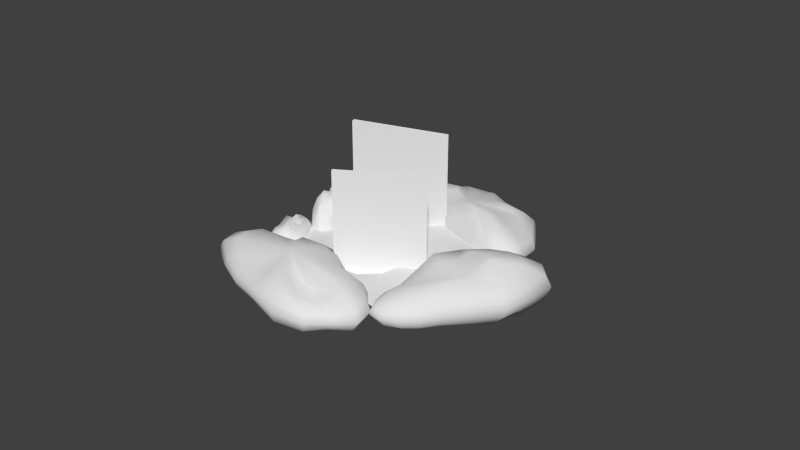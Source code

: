 # Source: spring1.blend  (saved by Blender 2.70.0; exported with 4.5.12 LTS)
import bpy
from mathutils import Matrix  # noqa: F401  (used for matrix-valued properties, if any)

bpy.ops.wm.read_factory_settings(use_empty=True)
scene = bpy.context.scene
scene.name = 'Scene'

# ---- collections
col_collection_1 = bpy.data.collections.new('Collection 1'); scene.collection.children.link(col_collection_1)

# ---- materials (node trees are filled in below, after node groups)
mat_material_003 = bpy.data.materials.new('Material.003')
mat_material_003.alpha_threshold = 0.0
mat_material_003.use_transparent_shadow = False
mat_material_003.roughness = 0.5
mat_material_003.specular_intensity = 0.0
mat_material_003.line_color = (0.0, 0.0, 0.0, 1.0)
mat_stone = bpy.data.materials.new('stone')
mat_stone.alpha_threshold = 0.0
mat_stone.use_transparent_shadow = False
mat_stone.roughness = 0.5
mat_stone.specular_intensity = 0.0
mat_stone.line_color = (0.0, 0.0, 0.0, 1.0)
mat_water = bpy.data.materials.new('water')
mat_water.alpha_threshold = 0.0
mat_water.use_transparent_shadow = False
mat_water.roughness = 0.5
mat_water.specular_intensity = 0.6
mat_water.line_color = (0.0, 0.0, 0.0, 1.0)
mat_material_001 = bpy.data.materials.new('Material.001')
mat_material_001.alpha_threshold = 0.0
mat_material_001.use_transparent_shadow = False
mat_material_001.roughness = 0.5
mat_material_001.specular_intensity = 0.0
mat_material_001.line_color = (0.0, 0.0, 0.0, 1.0)

# ---- material node trees

# ---- world
world_world = bpy.data.worlds.new('World'); scene.world = world_world
world_world.color = (0.05088, 0.05088, 0.05088)
world_world.use_sun_shadow = False
world_world.sun_shadow_jitter_overblur = 0.0
world_world.cycles.sampling_method = 'MANUAL'
world_world.cycles.sample_map_resolution = 256

# ---- meshes
me_plane_003 = bpy.data.meshes.new('Plane.003')
me_plane_003.from_pydata([(0.6981, -0.9212, -0.6955), (-0.6112, -0.8649, -0.8233), (0.5981, -0.8649, 0.8355), (-0.841, -0.8649, 0.6738), (0.8098, -0.8649, 0.2164), (-0.08658, -0.8649, -0.6955), (-0.8834, -0.8649, -0.01087), (-0.08658, -0.8649, 0.9412), (-0.08658, -0.8649, -0.01087), (0.7312, -0.726, 0.7596), (0.7334, -0.6754, 0.8572), (0.7349, -0.7737, 0.9224), (0.7354, -0.8896, 0.9453), (0.7349, -1.006, 0.9224), (0.7334, -1.104, 0.8572), (0.7312, -1.169, 0.7596), (0.6719, -0.726, 0.772), (0.6237, -0.6754, 0.8801), (0.5715, -0.7737, 0.9303), (0.5602, -0.8896, 0.9556), (0.5916, -1.006, 0.9523), (0.6237, -1.104, 0.8801), (0.6719, -1.169, 0.772), (0.6211, -0.726, 0.765), (0.53, -0.6754, 0.8671), (0.4691, -0.7737, 0.9353), (0.4478, -0.8896, 0.9593), (0.4691, -1.006, 0.9353), (0.53, -1.104, 0.8671), (0.6211, -1.169, 0.765), (0.7286, -1.182, 0.6445), (0.5868, -0.726, 0.7396), (0.4665, -0.7473, 0.8202), (0.3862, -0.7737, 0.8741), (0.358, -0.8896, 0.893), (0.3862, -1.006, 0.8741), (0.4665, -1.104, 0.8202), (0.5868, -1.169, 0.7396), (0.6306, -0.7121, 0.6796), (0.5475, -0.7538, 0.7093), (0.4919, -0.8161, 0.7291), (0.4724, -0.8896, 0.7361), (0.4919, -0.9631, 0.7291), (0.5475, -1.025, 0.7093), (0.6306, -1.067, 0.6796), (0.6374, -0.7121, 0.649), (0.5601, -0.7538, 0.6527), (0.5084, -0.8161, 0.6552), (0.4903, -0.8896, 0.6561), (0.5084, -0.9631, 0.6552), (0.5601, -1.025, 0.6527), (0.6374, -1.067, 0.649), (0.7286, -0.6975, 0.6445), (0.6581, -0.7121, 0.6177), (0.5984, -0.7538, 0.5949), (0.5585, -0.8161, 0.5797), (0.5444, -0.8896, 0.5744), (0.5585, -0.9631, 0.5797), (0.5984, -1.025, 0.5949), (0.6581, -1.067, 0.6177), (0.6671, -0.6098, 0.5593), (0.6149, -0.6754, 0.4871), (0.58, -0.7737, 0.4389), (0.5677, -0.8896, 0.4219), (0.58, -1.006, 0.4389), (0.6149, -1.104, 0.4871), (0.6671, -1.169, 0.5593), (0.726, -0.6098, 0.5294), (0.7238, -0.6754, 0.4319), (0.7223, -0.7737, 0.3667), (0.7218, -0.8896, 0.3438), (0.7223, -1.006, 0.3667), (0.7238, -1.104, 0.4319), (0.726, -1.169, 0.5294), (0.7854, -0.6784, 0.5171), (0.8335, -0.7441, 0.409), (0.8657, -0.7737, 0.3368), (0.8769, -0.8896, 0.3114), (0.8657, -1.006, 0.3368), (0.8335, -1.104, 0.409), (0.7854, -1.169, 0.5171), (0.8361, -0.6784, 0.5241), (0.9272, -0.7441, 0.422), (0.9881, -0.7737, 0.3538), (1.009, -0.8896, 0.3298), (0.9881, -1.006, 0.3538), (0.9272, -1.104, 0.422), (0.8361, -1.169, 0.5241), (0.8705, -0.6784, 0.5494), (0.9907, -0.6754, 0.4688), (1.016, -0.7737, 0.44), (1.045, -0.8896, 0.421), (1.023, -1.006, 0.4369), (0.9907, -1.104, 0.4688), (0.8705, -1.169, 0.5495), (0.8267, -0.7121, 0.6095), (0.9098, -0.7538, 0.5798), (0.9653, -0.8161, 0.56), (0.9848, -0.8896, 0.553), (0.9653, -0.9631, 0.56), (0.9098, -1.025, 0.5798), (0.8267, -1.142, 0.6095), (0.8198, -0.7121, 0.6401), (0.8971, -0.7538, 0.6363), (0.9488, -0.8161, 0.6338), (0.9669, -0.8896, 0.6329), (0.9488, -0.9631, 0.6338), (0.8971, -1.025, 0.6363), (0.8198, -1.142, 0.6401), (0.7991, -0.7121, 0.6714), (0.8589, -0.7538, 0.6941), (0.8988, -0.8161, 0.7093), (0.9128, -0.8896, 0.7146), (0.8988, -0.9631, 0.7093), (0.8589, -1.025, 0.6941), (0.7991, -1.142, 0.6714), (0.7902, -0.726, 0.7297), (0.8424, -0.6754, 0.8019), (0.8773, -0.7737, 0.8502), (0.8895, -0.8896, 0.8671), (0.8773, -1.006, 0.8502), (0.8424, -1.104, 0.8019), (0.7902, -1.169, 0.7297), (-0.5325, -0.7036, 0.7537), (-0.7317, -0.7471, 0.6644), (-0.8648, -0.8122, 0.6048), (-0.9115, -0.889, 0.5838), (-0.8648, -0.9658, 0.6048), (-0.7317, -1.031, 0.6644), (-0.538, -1.098, 0.7166), (-0.5436, -0.6568, 0.6794), (-0.7522, -0.7113, 0.5271), (-0.8915, -0.7928, 0.4254), (-0.9405, -0.889, 0.3897), (-0.8915, -0.9852, 0.4254), (-0.7522, -1.067, 0.5271), (-0.4578, -0.6568, 0.6591), (-0.5937, -0.7113, 0.4895), (-0.6845, -0.7928, 0.3762), (-0.7164, -0.889, 0.3365), (-0.6845, -0.9852, 0.3762), (-0.5937, -1.067, 0.4895), (-0.421, -1.094, 0.6267), (-0.2218, -1.089, 0.8396), (-0.3477, -0.6568, 0.6692), (-0.4392, -0.7113, 0.5892), (-0.4676, -0.7928, 0.4817), (-0.4776, -0.889, 0.4439), (-0.4676, -0.9852, 0.4817), (-0.2094, -0.6568, 0.6743), (-0.1872, -0.7113, 0.6045), (-0.1724, -0.7928, 0.5579), (-0.1672, -0.889, 0.5415), (-0.1724, -0.9852, 0.5579), (-0.1983, -1.094, 0.6394), (-0.08689, -0.7247, 0.7504), (0.004313, -0.7637, 0.7215), (0.06525, -0.8221, 0.7021), (0.08665, -0.891, 0.6953), (0.06525, -0.96, 0.7021), (0.004313, -1.018, 0.7215), (-0.08689, -1.057, 0.7504), (-0.218, -0.6572, 0.7452), (-0.04159, -0.6568, 0.8456), (0.1754, -0.7113, 0.8343), (0.3204, -0.7928, 0.8267), (0.3713, -0.889, 0.824), (0.3204, -0.9852, 0.8267), (0.1754, -1.067, 0.8343), (-0.03463, -1.106, 0.9111), (0.0002686, -0.6568, 0.9232), (0.2527, -0.7113, 0.9776), (0.4214, -0.7928, 1.014), (0.4807, -0.889, 1.027), (0.4214, -0.9852, 1.014), (0.2527, -1.067, 0.9776), (-0.06257, -0.7036, 0.9644), (0.1366, -0.7471, 1.054), (0.2697, -0.8122, 1.113), (0.3165, -0.889, 1.134), (0.2697, -0.9658, 1.113), (0.1366, -1.031, 1.054), (-0.1178, -0.7101, 1.019), (0.04291, -0.7521, 1.137), (0.1503, -0.8149, 1.215), (0.188, -0.889, 1.242), (0.1503, -0.9631, 1.215), (0.04291, -1.026, 1.137), (-0.1178, -1.068, 1.019), (-0.209, -0.7262, 1.052), (-0.1138, -0.7644, 1.171), (-0.05012, -0.8216, 1.251), (-0.02777, -0.889, 1.279), (-0.05012, -0.9564, 1.251), (-0.1138, -1.014, 1.171), (-0.2252, -1.063, 1.043), (-0.2413, -0.7074, 1.034), (-0.2077, -0.7504, 1.161), (-0.1853, -0.8149, 1.246), (-0.1774, -0.8909, 1.276), (-0.1853, -0.9669, 1.246), (-0.2077, -1.031, 1.161), (-0.3315, -0.7127, 0.98), (-0.3757, -0.7546, 1.078), (-0.4052, -0.8174, 1.144), (-0.4155, -0.8915, 1.167), (-0.4052, -0.9656, 1.144), (-0.3757, -1.028, 1.078), (-0.3752, -1.07, 1.031), (-0.4943, -0.7083, 0.9572), (-0.6117, -0.7513, 1.017), (-0.6901, -0.8158, 1.057), (-0.7176, -0.8918, 1.071), (-0.6901, -0.9679, 1.057), (-0.6117, -1.032, 1.017), (-0.4975, -1.064, 0.9394), (-0.5008, -0.7262, 0.9217), (-0.6529, -0.7644, 0.9296), (-0.7545, -0.8216, 0.9349), (-0.7902, -0.889, 0.9368), (-0.7545, -0.9564, 0.9349), (-0.6529, -1.014, 0.9296), (-0.5367, -0.7101, 0.8314), (-0.7312, -0.7521, 0.7895), (-0.8611, -0.8149, 0.7615), (-0.9068, -0.889, 0.7517), (-0.8611, -0.9631, 0.7615), (-0.7312, -1.026, 0.7895), (-0.5367, -1.068, 0.8314), (-0.9833, -0.6098, -0.003431), (-1.113, -0.6754, 0.2374), (-1.199, -0.7737, 0.3983), (-1.23, -0.8896, 0.4548), (-1.199, -1.006, 0.3983), (-1.113, -1.104, 0.2374), (-0.9833, -1.169, -0.003431), (-1.027, -0.6098, -0.05504), (-1.194, -0.6754, 0.142), (-1.306, -0.7737, 0.2737), (-1.345, -0.8896, 0.3199), (-1.306, -1.006, 0.2737), (-1.194, -1.104, 0.142), (-1.027, -1.169, -0.05504), (-1.083, -0.7067, -0.1407), (-1.2, -0.7496, -0.06013), (-1.278, -0.8138, -0.00628), (-1.306, -0.8896, 0.01263), (-1.278, -0.9654, -0.00628), (-1.2, -1.03, -0.06013), (-1.083, -1.073, -0.1407), (-0.9454, -1.117, -0.2358), (-1.072, -0.7067, -0.212), (-1.179, -0.7496, -0.1919), (-1.25, -0.8138, -0.1785), (-1.275, -0.8896, -0.1738), (-1.25, -0.9654, -0.1785), (-1.179, -1.03, -0.1919), (-1.072, -1.073, -0.212), (-0.9761, -0.6962, -0.3658), (-0.9074, -0.7756, -0.5299), (-0.9521, -0.829, -0.554), (-0.9679, -0.8919, -0.5624), (-0.9521, -0.9549, -0.554), (-0.9074, -1.008, -0.5299), (-0.8403, -1.044, -0.4938), (-0.8026, -0.74, -0.5496), (-0.8376, -0.7756, -0.6329), (-0.861, -0.829, -0.6886), (-0.8692, -0.8919, -0.7082), (-0.861, -0.9549, -0.6886), (-0.8376, -1.008, -0.6329), (-0.8026, -1.044, -0.5496), (-0.9454, -0.6916, -0.2358), (-0.7585, -0.74, -0.5904), (-0.7562, -0.7756, -0.7083), (-0.7546, -0.829, -0.7871), (-0.754, -0.8919, -0.8148), (-0.7546, -0.9549, -0.7871), (-0.7562, -1.008, -0.7083), (-0.7585, -1.044, -0.5904), (-0.7149, -0.74, -0.61), (-0.6755, -0.7756, -0.7446), (-0.6492, -0.829, -0.8345), (-0.64, -0.8919, -0.8661), (-0.6492, -0.9549, -0.8345), (-0.6755, -1.008, -0.7446), (-0.7149, -1.044, -0.61), (-0.6783, -0.74, -0.6055), (-0.608, -0.7756, -0.7362), (-0.5609, -0.829, -0.8236), (-0.5195, -0.8919, -0.8542), (-0.5609, -0.9549, -0.8236), (-0.608, -1.008, -0.7362), (-0.6783, -1.044, -0.6055), (-0.6544, -0.74, -0.5775), (-0.5637, -0.7756, -0.6844), (-0.5032, -0.829, -0.7559), (-0.4819, -0.8919, -0.781), (-0.5032, -0.9549, -0.7559), (-0.5637, -1.008, -0.6844), (-0.6544, -1.044, -0.5775), (-0.6467, -0.74, -0.5302), (-0.5496, -0.7756, -0.5972), (-0.4847, -0.829, -0.6419), (-0.4619, -0.8919, -0.6576), (-0.4847, -0.9549, -0.6419), (-0.5496, -1.008, -0.5972), (-0.6467, -1.044, -0.5302), (-0.6565, -0.74, -0.471), (-0.5676, -0.7756, -0.4877), (-0.5083, -0.829, -0.4988), (-0.4874, -0.8919, -0.5028), (-0.5083, -0.9549, -0.4988), (-0.5676, -1.008, -0.4877), (-0.6565, -1.044, -0.471), (-0.6849, -0.6817, -0.2091), (-0.5614, -0.6754, -0.1427), (-0.4789, -0.7737, -0.0983), (-0.45, -0.8896, -0.08271), (-0.4789, -1.006, -0.0983), (-0.5614, -1.104, -0.1427), (-0.6849, -1.169, -0.2091), (-0.7544, -0.6817, -0.1064), (-0.69, -0.6754, 0.04714), (-0.6469, -0.7737, 0.1497), (-0.6318, -0.8896, 0.1857), (-0.6469, -1.006, 0.1497), (-0.69, -1.104, 0.04714), (-0.7544, -1.169, -0.1064), (-0.8356, -0.6098, -0.03122), (-0.8399, -0.6754, 0.186), (-0.8428, -0.7737, 0.3312), (-0.8438, -0.8896, 0.3821), (-0.8428, -1.006, 0.3312), (-0.8399, -1.104, 0.186), (-0.8356, -1.169, -0.03122), (-0.916, -0.6098, 0.004933), (-0.9884, -0.6754, 0.2528), (-1.037, -0.7737, 0.4184), (-1.054, -0.8896, 0.4766), (-1.037, -1.006, 0.4184), (-0.9884, -1.104, 0.2528), (-0.916, -1.169, 0.004933), (0.5913, -0.7005, -0.8027), (0.8602, -0.7113, -0.7535), (1.04, -0.7928, -0.7206), (1.103, -0.889, -0.7091), (1.04, -0.9852, -0.7206), (0.8602, -1.067, -0.7535), (0.5913, -1.121, -0.8027), (0.5557, -0.6568, -0.7448), (0.7946, -0.7113, -0.6466), (0.9542, -0.7928, -0.581), (1.01, -0.889, -0.5579), (0.9542, -0.9852, -0.581), (0.7946, -1.067, -0.6466), (0.5557, -1.121, -0.7448), (0.4773, -0.6568, -0.7047), (0.6496, -0.8505, -0.644), (0.7648, -0.9321, -0.5556), (0.8053, -1.028, -0.5246), (0.7648, -0.9852, -0.484), (0.6496, -1.067, -0.5724), (0.4773, -1.121, -0.7046), (0.2677, -1.101, -0.8899), (0.3679, -0.6568, -0.6882), (0.4475, -0.7113, -0.542), (0.5007, -0.7928, -0.4443), (0.5194, -0.889, -0.41), (0.5007, -0.9852, -0.4443), (0.4475, -1.067, -0.542), (0.3679, -1.121, -0.6882), (0.2442, -0.6568, -0.698), (0.219, -0.7113, -0.5273), (0.2021, -0.7928, -0.4352), (0.1962, -0.889, -0.4357), (0.2021, -0.9852, -0.468), (0.219, -1.067, -0.5601), (0.2442, -1.121, -0.698), (0.1251, -0.6568, -0.7326), (-0.001165, -0.7113, -0.6919), (-0.08551, -0.7928, -0.6194), (-0.1151, -0.889, -0.587), (-0.08551, -0.9852, -0.5515), (-0.001165, -1.067, -0.6241), (0.1251, -1.121, -0.7326), (0.274, -0.6377, -0.8607), (0.02858, -0.6568, -0.7867), (-0.1794, -0.7113, -0.724), (-0.3184, -0.7928, -0.6821), (-0.3673, -0.889, -0.6674), (-0.3184, -0.9852, -0.6821), (-0.1794, -1.067, -0.724), (0.02858, -1.121, -0.7867), (-0.03054, -0.6568, -0.8521), (-0.2887, -0.7113, -0.8447), (-0.4612, -0.7928, -0.8399), (-0.5218, -0.889, -0.8381), (-0.4612, -0.9852, -0.8399), (-0.2887, -1.067, -0.8447), (-0.03054, -1.121, -0.8521), (-0.04331, -0.6568, -0.9187), (-0.3123, -0.7113, -0.9679), (-0.492, -0.7928, -1.001), (-0.5551, -0.889, -1.012), (-0.492, -0.9852, -1.001), (-0.3123, -1.067, -0.9679), (-0.04331, -1.121, -0.9187), (-0.04693, -0.7744, -1.0), (-0.2289, -0.8159, -1.075), (-0.3505, -0.822, -1.125), (-0.3932, -0.8953, -1.142), (-0.3505, -0.9686, -1.125), (-0.2289, -1.031, -1.075), (-0.04693, -1.072, -1.0), (0.07066, -0.7303, -1.017), (-0.1017, -0.7848, -1.149), (-0.2169, -0.7928, -1.237), (-0.2573, -0.889, -1.268), (-0.2169, -0.9852, -1.237), (-0.1017, -1.067, -1.149), (0.07066, -1.121, -1.017), (0.18, -0.6568, -1.033), (0.1004, -0.7113, -1.179), (0.0472, -0.7928, -1.277), (0.02851, -0.889, -1.311), (0.0472, -0.9852, -1.277), (0.1004, -1.067, -1.179), (0.18, -1.121, -1.033), (0.3241, -0.7754, -1.081), (0.3372, -0.8037, -1.152), (0.3459, -0.8459, -1.2), (0.349, -0.8958, -1.217), (0.3459, -0.9457, -1.2), (0.3372, -0.9879, -1.152), (0.3241, -1.016, -1.081), (0.4704, -0.765, -1.026), (0.543, -0.7963, -1.088), (0.5916, -0.8432, -1.13), (0.6086, -0.8986, -1.145), (0.5916, -0.9539, -1.13), (0.543, -1.001, -1.088), (0.4704, -1.032, -1.026), (0.5705, -0.7423, -0.9501), (0.711, -0.7791, -0.9925), (0.805, -0.8342, -1.021), (0.8379, -0.8992, -1.031), (0.805, -0.9642, -1.021), (0.711, -1.019, -0.9925), (0.5705, -1.056, -0.9501), (0.5785, -0.7005, -0.8693), (0.8366, -0.7113, -0.8767), (1.009, -0.7928, -0.8815), (1.07, -0.889, -0.8833), (1.009, -0.9852, -0.8815), (0.8366, -1.067, -0.8767), (0.5785, -1.121, -0.8693), (0.7854, -0.726, 0.09856), (0.8349, -0.6936, 0.1122), (0.8679, -0.7737, 0.1213), (0.8795, -0.8896, 0.1244), (0.8679, -1.006, 0.1213), (0.8349, -1.104, 0.1122), (0.7182, -1.199, 0.09524), (0.781, -0.7151, 0.1356), (0.8267, -0.6936, 0.1806), (0.8425, -0.7355, 0.2192), (0.8532, -0.8896, 0.2298), (0.8572, -1.006, 0.2107), (0.8267, -1.104, 0.1806), (0.7683, -0.7151, 0.1646), (0.8033, -0.6936, 0.2341), (0.8266, -0.7355, 0.2806), (0.8348, -0.8896, 0.2969), (0.8266, -1.006, 0.2806), (0.8033, -1.104, 0.2341), (0.7494, -0.7151, 0.181), (0.7683, -0.7242, 0.2646), (0.7809, -0.7355, 0.3204), (0.7853, -0.8896, 0.34), (0.7809, -1.006, 0.3204), (0.7683, -1.104, 0.2646), (0.727, -0.6477, 0.1662), (0.727, -0.6711, 0.2371), (0.727, -0.7887, 0.2845), (0.727, -0.8857, 0.3011), (0.727, -0.9827, 0.2845), (0.727, -1.065, 0.2371), (0.7084, -0.6477, 0.1547), (0.6925, -0.6711, 0.2158), (0.6819, -0.7887, 0.2567), (0.6782, -0.8857, 0.2711), (0.6819, -0.9827, 0.2567), (0.6925, -1.065, 0.2158), (0.7182, -0.629, 0.09523), (0.6925, -0.6477, 0.1322), (0.6633, -0.6711, 0.1743), (0.6437, -0.7887, 0.2024), (0.6368, -0.8857, 0.2123), (0.6437, -0.9827, 0.2024), (0.6633, -1.065, 0.1743), (0.6732, -0.6656, 0.106), (0.6274, -0.6936, 0.1258), (0.5969, -0.7737, 0.1391), (0.5862, -0.8896, 0.1438), (0.5969, -1.006, 0.1391), (0.6274, -1.104, 0.1258), (0.6687, -0.6656, 0.06647), (0.6193, -0.6936, 0.05286), (0.5862, -0.7737, 0.04378), (0.5746, -0.8896, 0.04058), (0.5862, -1.006, 0.04378), (0.6193, -1.104, 0.05286), (0.6732, -0.6949, 0.02942), (0.6275, -0.7441, -0.01559), (0.597, -0.7737, -0.04566), (0.5862, -0.8896, -0.05622), (0.597, -1.006, -0.04566), (0.6275, -1.104, -0.01559), (0.6858, -0.6949, 0.0004595), (0.6509, -0.7441, -0.0691), (0.6275, -0.7737, -0.1156), (0.6193, -0.8896, -0.1319), (0.6275, -1.006, -0.1156), (0.6509, -1.104, -0.0691), (0.7048, -0.6784, -0.01601), (0.6859, -0.6754, -0.09954), (0.676, -0.7737, -0.1191), (0.6715, -0.8896, -0.1387), (0.6756, -1.006, -0.1235), (0.6859, -1.142, -0.09954), (0.7271, -0.6515, -0.001152), (0.7271, -0.7065, -0.07208), (0.7271, -0.7887, -0.1195), (0.7272, -0.8857, -0.1361), (0.7271, -0.9827, -0.1195), (0.7271, -1.065, -0.07208), (0.7458, -0.6515, 0.01035), (0.7616, -0.7065, -0.05082), (0.7722, -0.7887, -0.09169), (0.776, -0.8857, -0.106), (0.7722, -0.9827, -0.09169), (0.7616, -1.065, -0.05082), (0.7588, -0.6057, 0.03685), (0.7933, -0.6703, -0.01264), (0.8162, -0.7669, -0.04571), (0.8243, -0.8809, -0.05733), (0.8162, -0.9949, -0.04571), (0.7933, -1.092, -0.01264), (0.781, -0.726, 0.05907), (0.8267, -0.6936, 0.0392), (0.8572, -0.7737, 0.02592), (0.868, -0.8896, 0.02126), (0.8572, -1.006, 0.02592), (0.8267, -1.104, 0.0392), (0.7943, -0.8417, -0.2288), (0.766, -0.8197, -0.1716), (0.7471, -0.8742, -0.1333), (0.7405, -0.9532, -0.1199), (0.7471, -1.032, -0.1333), (0.766, -1.099, -0.1716), (0.8232, -1.164, -0.3176), (0.7731, -0.8343, -0.2619), (0.7269, -0.8197, -0.2328), (0.6966, -0.8482, -0.2395), (0.6858, -0.9533, -0.2326), (0.696, -1.032, -0.2133), (0.7269, -1.099, -0.2328), (0.7602, -0.8343, -0.3003), (0.7031, -0.8197, -0.3037), (0.6649, -0.8482, -0.3059), (0.6515, -0.9533, -0.3067), (0.6649, -1.032, -0.3059), (0.7031, -1.099, -0.3037), (0.7576, -0.8343, -0.3381), (0.6982, -0.8405, -0.3734), (0.6586, -0.8482, -0.3971), (0.6447, -0.9533, -0.4054), (0.6586, -1.032, -0.3971), (0.6982, -1.099, -0.3734), (0.7757, -0.7884, -0.3575), (0.7318, -0.8043, -0.4094), (0.7024, -0.8845, -0.4441), (0.6921, -0.9506, -0.4562), (0.7024, -1.017, -0.4441), (0.7318, -1.073, -0.4094), (0.7903, -0.7884, -0.3745), (0.7588, -0.8043, -0.4407), (0.7377, -0.8845, -0.485), (0.7303, -0.9506, -0.5006), (0.7377, -1.017, -0.485), (0.7588, -1.073, -0.4407), (0.8232, -0.7756, -0.3176), (0.8106, -0.7884, -0.3795), (0.7962, -0.8043, -0.4501), (0.7866, -0.8845, -0.4972), (0.7833, -0.9506, -0.5138), (0.7866, -1.017, -0.4972), (0.7962, -1.073, -0.4501), (0.8346, -0.8006, -0.3867), (0.8406, -0.8197, -0.4633), (0.8446, -0.8742, -0.5145), (0.846, -0.9533, -0.5325), (0.8446, -1.032, -0.5145), (0.8406, -1.099, -0.4633), (0.8609, -0.8006, -0.3638), (0.8891, -0.8197, -0.4211), (0.908, -0.8742, -0.4593), (0.9146, -0.9533, -0.4728), (0.908, -1.032, -0.4593), (0.8891, -1.099, -0.4211), (0.882, -0.8205, -0.3307), (0.9282, -0.8541, -0.3599), (0.9591, -0.8742, -0.3793), (0.9699, -0.9533, -0.3862), (0.9591, -1.032, -0.3793), (0.9282, -1.099, -0.3599), (0.8949, -0.8205, -0.2923), (0.952, -0.8541, -0.289), (0.9902, -0.8742, -0.2867), (1.004, -0.9533, -0.2859), (0.9902, -1.032, -0.2867), (0.952, -1.099, -0.289), (0.8975, -0.8093, -0.2546), (0.9569, -0.8073, -0.2192), (0.973, -0.8742, -0.2184), (0.9869, -0.9533, -0.21), (0.9758, -1.032, -0.2156), (0.9569, -1.125, -0.2192), (0.8794, -0.791, -0.2351), (0.9233, -0.8284, -0.1832), (0.9527, -0.8845, -0.1486), (0.963, -0.9506, -0.1364), (0.9527, -1.017, -0.1486), (0.9233, -1.073, -0.1832), (0.8648, -0.791, -0.2182), (0.8964, -0.8284, -0.1519), (0.9174, -0.8845, -0.1076), (0.9248, -0.9506, -0.09207), (0.9174, -1.017, -0.1076), (0.8964, -1.073, -0.1519), (0.8431, -0.7598, -0.2198), (0.86, -0.8038, -0.1369), (0.8713, -0.8696, -0.08146), (0.8753, -0.9473, -0.062), (0.8713, -1.025, -0.08146), (0.86, -1.091, -0.1369), (0.8205, -0.8417, -0.2059), (0.8145, -0.8197, -0.1293), (0.8105, -0.8742, -0.07814), (0.8091, -0.9532, -0.06017), (0.8105, -1.032, -0.07814), (0.8145, -1.099, -0.1293), (0.754, -0.8931, -0.2395), (-0.3489, -0.8649, -0.7594), (-0.8622, -0.8649, 0.3315), (0.2557, -0.8649, 0.8883), (0.7039, -0.8649, 0.526), (0.3058, -0.8931, -0.6955), (-0.7473, -0.8649, -0.4171), (-0.4638, -0.8649, 0.8075), (-0.08658, -0.8649, 0.4652), (-0.08658, -0.9824, -0.3532), (0.3616, -0.8649, 0.1028), (-0.485, -0.8649, -0.01087), (-0.4744, -0.8649, 0.3983), (0.3087, -0.9196, 0.4956), (0.3337, -0.8416, -0.2964), (-0.4169, -0.8649, -0.3852), (0.726, -0.9071, -0.4675), (-0.48, -0.8649, -0.7914), (-0.8516, -0.8649, 0.5026), (0.4269, -0.8649, 0.8619), (0.651, -0.8649, 0.6807), (0.5019, -0.9071, -0.6955), (-0.6792, -0.8649, -0.6202), (-0.6524, -0.8649, 0.7406), (-0.08658, -0.8649, 0.7032), (-0.08658, -0.8649, -0.5244), (0.5857, -0.8649, 0.1596), (-0.2858, -0.9615, -0.01087), (0.7819, -0.879, -0.01155), (-0.2177, -0.8649, -0.7275), (-0.8728, -0.8649, 0.1603), (0.08459, -0.8649, 0.9148), (0.7569, -0.8649, 0.3712), (0.1096, -0.879, -0.6955), (-0.8154, -0.8649, -0.214), (-0.2752, -0.8649, 0.8743), (-0.08658, -0.8649, 0.2271), (-0.08658, -0.8649, -0.182), (0.1375, -0.7899, 0.04596), (-0.6842, -0.8649, -0.01087), (-0.4691, -0.8649, 0.6029), (-0.4797, -0.8649, 0.1937), (-0.2805, -0.8649, 0.4317), (-0.6683, -0.8649, 0.3649), (0.2822, -0.8649, 0.6919), (0.3351, -0.8649, 0.2992), (0.5063, -0.8649, 0.5108), (0.1111, -0.9306, 0.4804), (0.3477, -0.9096, -0.09679), (0.3197, -0.886, -0.4959), (0.5438, -0.886, -0.268), (0.1236, -0.9895, -0.3248), (-0.451, -0.8649, -0.198), (-0.3829, -0.8649, -0.5723), (-0.2518, -0.8649, -0.3692), (-0.5821, -0.8649, -0.4011), (-0.6603, -0.8649, 0.5528), (0.09782, -0.8649, 0.6976), (0.1305, -0.8684, -0.1394), (-0.6332, -0.8649, -0.206), (-0.2778, -0.8649, 0.653), (-0.2831, -0.9615, 0.2104), (-0.6763, -0.8649, 0.177), (0.4666, -0.8649, 0.6863), (0.546, -0.8649, 0.3352), (0.1243, -0.7899, 0.2632), (0.5648, -0.8755, -0.05417), (0.5229, -0.8966, -0.4817), (0.1166, -0.8755, -0.5102), (-0.2688, -0.8649, -0.19), (-0.2347, -0.8649, -0.5483), (-0.5311, -0.8649, -0.5963), (0.6973, -0.9515, 0.3425), (-0.1166, -0.9515, 0.5853), (0.6973, -0.0504, 0.3425), (-0.1166, -0.0504, 0.5853), (-0.1093, -0.9515, 0.61), (0.7047, -0.9515, 0.3672), (-0.1093, -0.0504, 0.61), (0.7047, -0.0504, 0.3672), (-0.4561, -1.053, -0.09302), (0.1738, -1.053, -0.4705), (-0.4561, -0.06606, -0.09302), (0.1738, -0.06606, -0.4705), (0.1624, -1.053, -0.4895), (-0.4676, -1.053, -0.1121), (0.1624, -0.06606, -0.4895), (-0.4676, -0.06606, -0.1121)], [], [(709, 671, 3, 676), (710, 677, 7, 684), (711, 690, 8, 691), (712, 687, 6, 692), (15, 14, 21, 22), (14, 13, 20, 21), (13, 12, 19, 20), (12, 11, 18, 19), (11, 10, 17, 18), (10, 9, 16, 17), (22, 21, 28, 29), (21, 20, 27, 28), (20, 19, 26, 27), (19, 18, 25, 26), (18, 17, 24, 25), (17, 16, 23, 24), (29, 28, 36, 37), (28, 27, 35, 36), (27, 26, 34, 35), (26, 25, 33, 34), (25, 24, 32, 33), (24, 23, 31, 32), (37, 36, 43, 44), (36, 35, 42, 43), (35, 34, 41, 42), (34, 33, 40, 41), (33, 32, 39, 40), (32, 31, 38, 39), (44, 43, 50, 51), (43, 42, 49, 50), (42, 41, 48, 49), (41, 40, 47, 48), (40, 39, 46, 47), (39, 38, 45, 46), (51, 50, 58, 59), (50, 49, 57, 58), (49, 48, 56, 57), (48, 47, 55, 56), (47, 46, 54, 55), (46, 45, 53, 54), (59, 58, 65, 66), (58, 57, 64, 65), (57, 56, 63, 64), (56, 55, 62, 63), (55, 54, 61, 62), (54, 53, 60, 61), (66, 65, 72, 73), (65, 64, 71, 72), (64, 63, 70, 71), (63, 62, 69, 70), (62, 61, 68, 69), (61, 60, 67, 68), (73, 72, 79, 80), (72, 71, 78, 79), (71, 70, 77, 78), (70, 69, 76, 77), (69, 68, 75, 76), (68, 67, 74, 75), (80, 79, 86, 87), (79, 78, 85, 86), (78, 77, 84, 85), (77, 76, 83, 84), (76, 75, 82, 83), (75, 74, 81, 82), (87, 86, 93, 94), (86, 85, 92, 93), (85, 84, 91, 92), (84, 83, 90, 91), (83, 82, 89, 90), (82, 81, 88, 89), (94, 93, 100, 101), (93, 92, 99, 100), (92, 91, 98, 99), (91, 90, 97, 98), (90, 89, 96, 97), (89, 88, 95, 96), (101, 100, 107, 108), (100, 99, 106, 107), (99, 98, 105, 106), (98, 97, 104, 105), (97, 96, 103, 104), (96, 95, 102, 103), (108, 107, 114, 115), (107, 106, 113, 114), (106, 105, 112, 113), (105, 104, 111, 112), (104, 103, 110, 111), (103, 102, 109, 110), (115, 114, 121, 122), (114, 113, 120, 121), (113, 112, 119, 120), (112, 111, 118, 119), (111, 110, 117, 118), (110, 109, 116, 117), (30, 15, 22), (9, 52, 16), (30, 22, 29), (16, 52, 23), (30, 29, 37), (23, 52, 31), (30, 37, 44), (31, 52, 38), (30, 44, 51), (38, 52, 45), (30, 51, 59), (45, 52, 53), (30, 59, 66), (53, 52, 60), (30, 66, 73), (60, 52, 67), (30, 73, 80), (67, 52, 74), (30, 80, 87), (74, 52, 81), (30, 87, 94), (81, 52, 88), (30, 94, 101), (88, 52, 95), (30, 101, 108), (95, 52, 102), (30, 108, 115), (102, 52, 109), (30, 115, 122), (109, 52, 116), (30, 122, 15), (122, 121, 14, 15), (121, 120, 13, 14), (120, 119, 12, 13), (119, 118, 11, 12), (118, 117, 10, 11), (117, 116, 9, 10), (116, 52, 9), (463, 506, 512), (128, 127, 134, 135), (127, 126, 133, 134), (126, 125, 132, 133), (125, 124, 131, 132), (124, 123, 130, 131), (463, 481, 487), (135, 134, 140, 141), (134, 133, 139, 140), (133, 132, 138, 139), (132, 131, 137, 138), (131, 130, 136, 137), (463, 512, 518), (143, 169, 188), (140, 139, 147, 148), (139, 138, 146, 147), (138, 137, 145, 146), (137, 136, 144, 145), (143, 129, 142), (169, 181, 187, 188), (148, 147, 152, 153), (147, 146, 151, 152), (146, 145, 150, 151), (145, 144, 149, 150), (463, 475, 481), (154, 153, 159, 160), (153, 152, 158, 159), (152, 151, 157, 158), (151, 150, 156, 157), (150, 149, 155, 156), (161, 160, 168, 169), (160, 159, 167, 168), (159, 158, 166, 167), (158, 157, 165, 166), (157, 156, 164, 165), (156, 155, 163, 164), (463, 500, 506), (168, 167, 174, 175), (167, 166, 173, 174), (166, 165, 172, 173), (165, 164, 171, 172), (164, 163, 170, 171), (463, 493, 500), (175, 174, 180, 181), (174, 173, 179, 180), (173, 172, 178, 179), (172, 171, 177, 178), (171, 170, 176, 177), (463, 487, 493), (181, 180, 186, 187), (180, 179, 185, 186), (179, 178, 184, 185), (178, 177, 183, 184), (177, 176, 182, 183), (188, 187, 194, 195), (187, 186, 193, 194), (186, 185, 192, 193), (185, 184, 191, 192), (184, 183, 190, 191), (183, 182, 189, 190), (463, 518, 524), (194, 193, 200, 201), (193, 192, 199, 200), (192, 191, 198, 199), (191, 190, 197, 198), (190, 189, 196, 197), (463, 469, 475), (201, 200, 206, 207), (200, 199, 205, 206), (199, 198, 204, 205), (198, 197, 203, 204), (197, 196, 202, 203), (208, 207, 214, 215), (207, 206, 213, 214), (206, 205, 212, 213), (205, 204, 211, 212), (204, 203, 210, 211), (203, 202, 209, 210), (463, 524, 530), (214, 213, 220, 221), (213, 212, 219, 220), (212, 211, 218, 219), (211, 210, 217, 218), (210, 209, 216, 217), (143, 195, 208), (221, 220, 226, 227), (220, 219, 225, 226), (219, 218, 224, 225), (218, 217, 223, 224), (217, 216, 222, 223), (142, 148, 153, 154), (123, 162, 130), (141, 140, 148, 142), (130, 162, 136), (129, 135, 141, 142), (136, 162, 144), (129, 128, 135), (144, 162, 149), (463, 462, 469), (149, 162, 155), (143, 161, 169), (155, 162, 163), (143, 154, 161), (163, 162, 170), (143, 142, 154), (170, 162, 176), (154, 160, 161), (176, 162, 182), (143, 188, 195), (182, 162, 189), (169, 175, 181), (189, 162, 196), (169, 168, 175), (196, 162, 202), (143, 208, 215), (202, 162, 209), (195, 201, 207, 208), (209, 162, 216), (195, 194, 201), (216, 162, 222), (143, 228, 129), (228, 227, 128, 129), (227, 226, 127, 128), (226, 225, 126, 127), (225, 224, 125, 126), (224, 223, 124, 125), (223, 222, 123, 124), (222, 162, 123), (235, 234, 241, 242), (234, 233, 240, 241), (233, 232, 239, 240), (232, 231, 238, 239), (231, 230, 237, 238), (230, 229, 236, 237), (242, 241, 248, 249), (241, 240, 247, 248), (240, 239, 246, 247), (239, 238, 245, 246), (238, 237, 244, 245), (237, 236, 243, 244), (249, 248, 256, 257), (248, 247, 255, 256), (247, 246, 254, 255), (246, 245, 253, 254), (245, 244, 252, 253), (244, 243, 251, 252), (257, 256, 263, 264), (256, 255, 262, 263), (255, 254, 261, 262), (254, 253, 260, 261), (253, 252, 259, 260), (252, 251, 258, 259), (264, 263, 270, 271), (263, 262, 269, 270), (262, 261, 268, 269), (261, 260, 267, 268), (260, 259, 266, 267), (259, 258, 265, 266), (271, 270, 278, 279), (270, 269, 277, 278), (269, 268, 276, 277), (268, 267, 275, 276), (267, 266, 274, 275), (266, 265, 273, 274), (279, 278, 285, 286), (278, 277, 284, 285), (277, 276, 283, 284), (276, 275, 282, 283), (275, 274, 281, 282), (274, 273, 280, 281), (286, 285, 292, 293), (285, 284, 291, 292), (284, 283, 290, 291), (283, 282, 289, 290), (282, 281, 288, 289), (281, 280, 287, 288), (293, 292, 299, 300), (292, 291, 298, 299), (291, 290, 297, 298), (290, 289, 296, 297), (289, 288, 295, 296), (288, 287, 294, 295), (300, 299, 306, 307), (299, 298, 305, 306), (298, 297, 304, 305), (297, 296, 303, 304), (296, 295, 302, 303), (295, 294, 301, 302), (307, 306, 313, 314), (306, 305, 312, 313), (305, 304, 311, 312), (304, 303, 310, 311), (303, 302, 309, 310), (302, 301, 308, 309), (314, 313, 320, 321), (313, 312, 319, 320), (312, 311, 318, 319), (311, 310, 317, 318), (310, 309, 316, 317), (309, 308, 315, 316), (321, 320, 327, 328), (320, 319, 326, 327), (319, 318, 325, 326), (318, 317, 324, 325), (317, 316, 323, 324), (316, 315, 322, 323), (328, 327, 334, 335), (327, 326, 333, 334), (326, 325, 332, 333), (325, 324, 331, 332), (324, 323, 330, 331), (323, 322, 329, 330), (335, 334, 341, 342), (334, 333, 340, 341), (333, 332, 339, 340), (332, 331, 338, 339), (331, 330, 337, 338), (330, 329, 336, 337), (250, 235, 242), (229, 272, 236), (250, 242, 249), (236, 272, 243), (250, 249, 257), (243, 272, 251), (250, 257, 264), (251, 272, 258), (250, 264, 271), (258, 272, 265), (250, 271, 279), (265, 272, 273), (250, 279, 286), (273, 272, 280), (250, 286, 293), (280, 272, 287), (250, 293, 300), (287, 272, 294), (250, 300, 307), (294, 272, 301), (250, 307, 314), (301, 272, 308), (250, 314, 321), (308, 272, 315), (250, 321, 328), (315, 272, 322), (250, 328, 335), (322, 272, 329), (250, 335, 342), (329, 272, 336), (250, 342, 235), (342, 341, 234, 235), (341, 340, 233, 234), (340, 339, 232, 233), (339, 338, 231, 232), (338, 337, 230, 231), (337, 336, 229, 230), (336, 272, 229), (349, 348, 355, 356), (348, 347, 354, 355), (347, 346, 353, 354), (346, 345, 352, 353), (345, 344, 351, 352), (344, 343, 350, 351), (356, 355, 362, 363), (355, 354, 361, 362), (354, 353, 360, 361), (353, 352, 359, 360), (352, 351, 358, 359), (351, 350, 357, 358), (363, 362, 370, 371), (362, 361, 369, 370), (361, 360, 368, 369), (360, 359, 367, 368), (359, 358, 366, 367), (358, 357, 365, 366), (371, 370, 377, 378), (370, 369, 376, 377), (369, 368, 375, 376), (368, 367, 374, 375), (367, 366, 373, 374), (366, 365, 372, 373), (378, 377, 384, 385), (377, 376, 383, 384), (376, 375, 382, 383), (375, 374, 381, 382), (374, 373, 380, 381), (373, 372, 379, 380), (385, 384, 392, 393), (384, 383, 391, 392), (383, 382, 390, 391), (382, 381, 389, 390), (381, 380, 388, 389), (380, 379, 387, 388), (393, 392, 399, 400), (392, 391, 398, 399), (391, 390, 397, 398), (390, 389, 396, 397), (389, 388, 395, 396), (388, 387, 394, 395), (400, 399, 406, 407), (399, 398, 405, 406), (398, 397, 404, 405), (397, 396, 403, 404), (396, 395, 402, 403), (395, 394, 401, 402), (407, 406, 413, 414), (406, 405, 412, 413), (405, 404, 411, 412), (404, 403, 410, 411), (403, 402, 409, 410), (402, 401, 408, 409), (414, 413, 420, 421), (413, 412, 419, 420), (412, 411, 418, 419), (411, 410, 417, 418), (410, 409, 416, 417), (409, 408, 415, 416), (421, 420, 427, 428), (420, 419, 426, 427), (419, 418, 425, 426), (418, 417, 424, 425), (417, 416, 423, 424), (416, 415, 422, 423), (428, 427, 434, 435), (427, 426, 433, 434), (426, 425, 432, 433), (425, 424, 431, 432), (424, 423, 430, 431), (423, 422, 429, 430), (435, 434, 441, 442), (434, 433, 440, 441), (433, 432, 439, 440), (432, 431, 438, 439), (431, 430, 437, 438), (430, 429, 436, 437), (442, 441, 448, 449), (441, 440, 447, 448), (440, 439, 446, 447), (439, 438, 445, 446), (438, 437, 444, 445), (437, 436, 443, 444), (449, 448, 455, 456), (448, 447, 454, 455), (447, 446, 453, 454), (446, 445, 452, 453), (445, 444, 451, 452), (444, 443, 450, 451), (364, 349, 356), (343, 386, 350), (364, 356, 363), (350, 386, 357), (364, 363, 371), (357, 386, 365), (364, 371, 378), (365, 386, 372), (364, 378, 385), (372, 386, 379), (364, 385, 393), (379, 386, 387), (364, 393, 400), (387, 386, 394), (364, 400, 407), (394, 386, 401), (364, 407, 414), (401, 386, 408), (364, 414, 421), (408, 386, 415), (364, 421, 428), (415, 386, 422), (364, 428, 435), (422, 386, 429), (364, 435, 442), (429, 386, 436), (364, 442, 449), (436, 386, 443), (364, 449, 456), (443, 386, 450), (364, 456, 349), (456, 455, 348, 349), (455, 454, 347, 348), (454, 453, 346, 347), (453, 452, 345, 346), (452, 451, 344, 345), (451, 450, 343, 344), (450, 386, 343), (462, 461, 468, 469), (461, 460, 467, 468), (460, 459, 466, 467), (459, 458, 465, 466), (458, 457, 464, 465), (469, 468, 474, 475), (468, 467, 473, 474), (467, 466, 472, 473), (466, 465, 471, 472), (465, 464, 470, 471), (475, 474, 480, 481), (474, 473, 479, 480), (473, 472, 478, 479), (472, 471, 477, 478), (471, 470, 476, 477), (481, 480, 486, 487), (480, 479, 485, 486), (479, 478, 484, 485), (478, 477, 483, 484), (477, 476, 482, 483), (487, 486, 492, 493), (486, 485, 491, 492), (485, 484, 490, 491), (484, 483, 489, 490), (483, 482, 488, 489), (493, 492, 499, 500), (492, 491, 498, 499), (491, 490, 497, 498), (490, 489, 496, 497), (489, 488, 495, 496), (500, 499, 505, 506), (499, 498, 504, 505), (498, 497, 503, 504), (497, 496, 502, 503), (496, 495, 501, 502), (506, 505, 511, 512), (505, 504, 510, 511), (504, 503, 509, 510), (503, 502, 508, 509), (502, 501, 507, 508), (512, 511, 517, 518), (511, 510, 516, 517), (510, 509, 515, 516), (509, 508, 514, 515), (508, 507, 513, 514), (518, 517, 523, 524), (517, 516, 522, 523), (516, 515, 521, 522), (515, 514, 520, 521), (514, 513, 519, 520), (524, 523, 529, 530), (523, 522, 528, 529), (522, 521, 527, 528), (521, 520, 526, 527), (520, 519, 525, 526), (530, 529, 535, 536), (529, 528, 534, 535), (528, 527, 533, 534), (527, 526, 532, 533), (526, 525, 531, 532), (536, 535, 541, 542), (535, 534, 540, 541), (534, 533, 539, 540), (533, 532, 538, 539), (532, 531, 537, 538), (542, 541, 547, 548), (541, 540, 546, 547), (540, 539, 545, 546), (539, 538, 544, 545), (538, 537, 543, 544), (548, 547, 553, 554), (547, 546, 552, 553), (546, 545, 551, 552), (545, 544, 550, 551), (544, 543, 549, 550), (457, 494, 464), (561, 652, 560), (464, 494, 470), (561, 646, 652), (470, 494, 476), (561, 640, 646), (476, 494, 482), (561, 634, 640), (482, 494, 488), (561, 628, 634), (488, 494, 495), (561, 622, 628), (495, 494, 501), (561, 616, 622), (501, 494, 507), (561, 610, 616), (507, 494, 513), (561, 604, 610), (513, 494, 519), (561, 598, 604), (519, 494, 525), (561, 591, 598), (525, 494, 531), (561, 585, 591), (531, 494, 537), (561, 579, 585), (537, 494, 543), (561, 573, 579), (543, 494, 549), (561, 567, 573), (561, 560, 567), (554, 553, 461, 462), (553, 552, 460, 461), (552, 551, 459, 460), (551, 550, 458, 459), (550, 549, 457, 458), (549, 494, 457), (560, 559, 566, 567), (559, 558, 565, 566), (558, 557, 564, 565), (557, 556, 563, 564), (556, 555, 562, 563), (567, 566, 572, 573), (566, 565, 571, 572), (565, 564, 570, 571), (564, 563, 569, 570), (563, 562, 568, 569), (573, 572, 578, 579), (572, 571, 577, 578), (571, 570, 576, 577), (570, 569, 575, 576), (569, 568, 574, 575), (579, 578, 584, 585), (578, 577, 583, 584), (577, 576, 582, 583), (576, 575, 581, 582), (575, 574, 580, 581), (585, 584, 590, 591), (584, 583, 589, 590), (583, 582, 588, 589), (582, 581, 587, 588), (581, 580, 586, 587), (591, 590, 597, 598), (590, 589, 596, 597), (589, 588, 595, 596), (588, 587, 594, 595), (587, 586, 593, 594), (598, 597, 603, 604), (597, 596, 602, 603), (596, 595, 601, 602), (595, 594, 600, 601), (594, 593, 599, 600), (604, 603, 609, 610), (603, 602, 608, 609), (602, 601, 607, 608), (601, 600, 606, 607), (600, 599, 605, 606), (610, 609, 615, 616), (609, 608, 614, 615), (608, 607, 613, 614), (607, 606, 612, 613), (606, 605, 611, 612), (616, 615, 621, 622), (615, 614, 620, 621), (614, 613, 619, 620), (613, 612, 618, 619), (612, 611, 617, 618), (622, 621, 627, 628), (621, 620, 626, 627), (620, 619, 625, 626), (619, 618, 624, 625), (618, 617, 623, 624), (628, 627, 633, 634), (627, 626, 632, 633), (626, 625, 631, 632), (625, 624, 630, 631), (624, 623, 629, 630), (634, 633, 639, 640), (633, 632, 638, 639), (632, 631, 637, 638), (631, 630, 636, 637), (630, 629, 635, 636), (640, 639, 645, 646), (639, 638, 644, 645), (638, 637, 643, 644), (637, 636, 642, 643), (636, 635, 641, 642), (646, 645, 651, 652), (645, 644, 650, 651), (644, 643, 649, 650), (643, 642, 648, 649), (642, 641, 647, 648), (555, 592, 562), (562, 592, 568), (568, 592, 574), (574, 592, 580), (580, 592, 586), (586, 592, 593), (593, 592, 599), (599, 592, 605), (605, 592, 611), (611, 592, 617), (617, 592, 623), (623, 592, 629), (629, 592, 635), (635, 592, 641), (641, 592, 647), (652, 651, 559, 560), (651, 650, 558, 559), (650, 649, 557, 558), (649, 648, 556, 557), (648, 647, 555, 556), (647, 592, 555), (215, 214, 221), (215, 221, 227, 228), (143, 215, 228), (463, 530, 536), (463, 536, 542), (463, 542, 548), (463, 548, 554), (463, 554, 462), (713, 693, 660, 688), (714, 694, 665, 695), (715, 683, 655, 696), (716, 697, 656, 672), (717, 698, 666, 699), (718, 689, 661, 700), (719, 701, 663, 679), (720, 702, 667, 703), (721, 678, 662, 704), (722, 705, 664, 680), (723, 706, 668, 707), (724, 675, 659, 708), (693, 709, 676, 660), (665, 696, 709, 693), (696, 655, 671, 709), (697, 710, 684, 656), (666, 700, 710, 697), (700, 661, 677, 710), (701, 711, 691, 663), (667, 704, 711, 701), (704, 662, 690, 711), (705, 712, 692, 664), (668, 708, 712, 705), (708, 659, 687, 712), (677, 713, 688, 7), (661, 695, 713, 677), (695, 665, 693, 713), (689, 714, 695, 661), (8, 680, 714, 689), (680, 664, 694, 714), (694, 715, 696, 665), (664, 692, 715, 694), (692, 6, 683, 715), (673, 716, 672, 2), (657, 699, 716, 673), (699, 666, 697, 716), (685, 717, 699, 657), (4, 679, 717, 685), (679, 663, 698, 717), (698, 718, 700, 666), (663, 691, 718, 698), (691, 8, 689, 718), (681, 719, 679, 4), (653, 703, 719, 681), (703, 667, 701, 719), (669, 720, 703, 653), (0, 674, 720, 669), (674, 658, 702, 720), (702, 721, 704, 667), (658, 686, 721, 702), (686, 5, 678, 721), (690, 722, 680, 8), (662, 707, 722, 690), (707, 668, 705, 722), (678, 723, 707, 662), (5, 682, 723, 678), (682, 654, 706, 723), (706, 724, 708, 668), (654, 670, 724, 706), (670, 1, 675, 724), (725, 726, 728, 727), (729, 730, 732, 731), (733, 734, 736, 735), (737, 738, 740, 739)])
me_plane_003.polygons.foreach_set('use_smooth', [1, 1, 1, 1, 1, 1, 1, 1, 1, 1, 1, 1, 1, 1, 1, 1, 1, 1, 1, 1, 1, 1, 1, 1, 1, 1, 1, 1, 1, 1, 1, 1, 1, 1, 1, 1, 1, 1, 1, 1, 1, 1, 1, 1, 1, 1, 1, 1, 1, 1, 1, 1, 1, 1, 1, 1, 1, 1, 1, 1, 1, 1, 1, 1, 1, 1, 1, 1, 1, 1, 1, 1, 1, 1, 1, 1, 1, 1, 1, 1, 1, 1, 1, 1, 1, 1, 1, 1, 1, 1, 1, 1, 1, 1, 1, 1, 1, 1, 1, 1, 1, 1, 1, 1, 1, 1, 1, 1, 1, 1, 1, 1, 1, 1, 1, 1, 1, 1, 1, 1, 1, 1, 1, 1, 1, 1, 1, 1, 1, 1, 1, 1, 1, 1, 1, 1, 1, 1, 1, 1, 1, 1, 1, 1, 1, 1, 1, 1, 1, 1, 1, 1, 1, 1, 1, 1, 1, 1, 1, 1, 1, 1, 1, 1, 1, 1, 1, 1, 1, 1, 1, 1, 1, 1, 1, 1, 1, 1, 1, 1, 1, 1, 1, 1, 1, 1, 1, 1, 1, 1, 1, 1, 1, 1, 1, 1, 1, 1, 1, 1, 1, 1, 1, 1, 1, 1, 1, 1, 1, 1, 1, 1, 1, 1, 1, 1, 1, 1, 1, 1, 1, 1, 1, 1, 1, 1, 1, 1, 1, 1, 1, 1, 1, 1, 1, 1, 1, 1, 1, 1, 1, 1, 1, 1, 1, 1, 1, 1, 1, 1, 1, 1, 1, 1, 1, 1, 1, 1, 1, 1, 1, 1, 1, 1, 1, 1, 1, 1, 1, 1, 1, 1, 1, 1, 1, 1, 1, 1, 1, 1, 1, 1, 1, 1, 1, 1, 1, 1, 1, 1, 1, 1, 1, 1, 1, 1, 1, 1, 1, 1, 1, 1, 1, 1, 1, 1, 1, 1, 1, 1, 1, 1, 1, 1, 1, 1, 1, 1, 1, 1, 1, 1, 1, 1, 1, 1, 1, 1, 1, 1, 1, 1, 1, 1, 1, 1, 1, 1, 1, 1, 1, 1, 1, 1, 1, 1, 1, 1, 1, 1, 1, 1, 1, 1, 1, 1, 1, 1, 1, 1, 1, 1, 1, 1, 1, 1, 1, 1, 1, 1, 1, 1, 1, 1, 1, 1, 1, 1, 1, 1, 1, 1, 1, 1, 1, 1, 1, 1, 1, 1, 1, 1, 1, 1, 1, 1, 1, 1, 1, 1, 1, 1, 1, 1, 1, 1, 1, 1, 1, 1, 1, 1, 1, 1, 1, 1, 1, 1, 1, 1, 1, 1, 1, 1, 1, 1, 1, 1, 1, 1, 1, 1, 1, 1, 1, 1, 1, 1, 1, 1, 1, 1, 1, 1, 1, 1, 1, 1, 1, 1, 1, 1, 1, 1, 1, 1, 1, 1, 1, 1, 1, 1, 1, 1, 1, 1, 1, 1, 1, 1, 1, 1, 1, 1, 1, 1, 1, 1, 1, 1, 1, 1, 1, 1, 1, 1, 1, 1, 1, 1, 1, 1, 1, 1, 1, 1, 1, 1, 1, 1, 1, 1, 1, 1, 1, 1, 1, 1, 1, 1, 1, 1, 1, 1, 1, 1, 1, 1, 1, 1, 1, 1, 1, 1, 1, 1, 1, 1, 1, 1, 1, 1, 1, 1, 1, 1, 1, 1, 1, 1, 1, 1, 1, 1, 1, 1, 1, 1, 1, 1, 1, 1, 1, 1, 1, 1, 1, 1, 1, 1, 1, 1, 1, 1, 1, 1, 1, 1, 1, 1, 1, 1, 1, 1, 1, 1, 1, 1, 1, 1, 1, 1, 1, 1, 1, 1, 1, 1, 1, 1, 1, 1, 1, 1, 1, 1, 1, 1, 1, 1, 1, 1, 1, 1, 1, 1, 1, 1, 1, 1, 1, 1, 1, 1, 1, 1, 1, 1, 1, 1, 1, 1, 1, 1, 1, 1, 1, 1, 1, 1, 1, 1, 1, 1, 1, 1, 1, 1, 1, 1, 1, 1, 1, 1, 1, 1, 1, 1, 1, 1, 1, 1, 1, 1, 1, 1, 1, 1, 1, 1, 1, 1, 1, 1, 1, 1, 1, 1, 1, 1, 1, 1, 1, 1, 1, 1, 1, 1, 1, 1, 1, 1, 1, 1, 1, 1, 1, 1, 1, 1, 1, 1, 1, 1, 1, 1, 1, 1, 1, 1, 1, 1, 1, 1, 1, 1, 1, 1, 1, 1, 1, 1, 1, 1, 1, 1, 1, 1, 1, 1, 1, 1, 1, 1, 1, 1, 1, 1, 1, 1, 1, 1, 1, 1, 1, 1, 1, 1, 1, 1, 1, 1, 1, 1, 1, 1, 1, 1, 1, 1, 1, 1, 1, 1, 1, 1, 1, 1, 1, 1, 1, 1, 1, 1, 1, 1, 1, 1, 1, 1, 1, 1, 1, 1, 1, 1, 1, 1, 1, 1, 1, 1, 1, 1, 1, 1, 1, 1, 1, 1, 1, 1, 0, 0, 0, 0])
me_plane_003.polygons.foreach_set('material_index', [2, 2, 2, 2, 1, 1, 1, 1, 1, 1, 1, 1, 1, 1, 1, 1, 1, 1, 1, 1, 1, 1, 1, 1, 1, 1, 1, 1, 1, 1, 1, 1, 1, 1, 1, 1, 1, 1, 1, 1, 1, 1, 1, 1, 1, 1, 1, 1, 1, 1, 1, 1, 1, 1, 1, 1, 1, 1, 1, 1, 1, 1, 1, 1, 1, 1, 1, 1, 1, 1, 1, 1, 1, 1, 1, 1, 1, 1, 1, 1, 1, 1, 1, 1, 1, 1, 1, 1, 1, 1, 1, 1, 1, 1, 1, 1, 1, 1, 1, 1, 1, 1, 1, 1, 1, 1, 1, 1, 1, 1, 1, 1, 1, 1, 1, 1, 1, 1, 1, 1, 1, 1, 1, 1, 1, 1, 1, 1, 1, 1, 1, 1, 1, 1, 1, 1, 1, 1, 1, 1, 1, 1, 1, 1, 1, 1, 1, 1, 1, 1, 1, 1, 1, 1, 1, 1, 1, 1, 1, 1, 1, 1, 1, 1, 1, 1, 1, 1, 1, 1, 1, 1, 1, 1, 1, 1, 1, 1, 1, 1, 1, 1, 1, 1, 1, 1, 1, 1, 1, 1, 1, 1, 1, 1, 1, 1, 1, 1, 1, 1, 1, 1, 1, 1, 1, 1, 1, 1, 1, 1, 1, 1, 1, 1, 1, 1, 1, 1, 1, 1, 1, 1, 1, 1, 1, 1, 1, 1, 1, 1, 1, 1, 1, 1, 1, 1, 1, 1, 1, 1, 1, 1, 1, 1, 1, 1, 1, 1, 1, 1, 1, 1, 1, 1, 1, 1, 1, 1, 1, 1, 1, 1, 1, 1, 1, 1, 1, 1, 1, 1, 1, 1, 1, 1, 1, 1, 1, 1, 1, 1, 1, 1, 1, 1, 1, 1, 1, 1, 1, 1, 1, 1, 1, 1, 1, 1, 1, 1, 1, 1, 1, 1, 1, 1, 1, 1, 1, 1, 1, 1, 1, 1, 1, 1, 1, 1, 1, 1, 1, 1, 1, 1, 1, 1, 1, 1, 1, 1, 1, 1, 1, 1, 1, 1, 1, 1, 1, 1, 1, 1, 1, 1, 1, 1, 1, 1, 1, 1, 1, 1, 1, 1, 1, 1, 1, 1, 1, 1, 1, 1, 1, 1, 1, 1, 1, 1, 1, 1, 1, 1, 1, 1, 1, 1, 1, 1, 1, 1, 1, 1, 1, 1, 1, 1, 1, 1, 1, 1, 1, 1, 1, 1, 1, 1, 1, 1, 1, 1, 1, 1, 1, 1, 1, 1, 1, 1, 1, 1, 1, 1, 1, 1, 1, 1, 1, 1, 1, 1, 1, 1, 1, 1, 1, 1, 1, 1, 1, 1, 1, 1, 1, 1, 1, 1, 1, 1, 1, 1, 1, 1, 1, 1, 1, 1, 1, 1, 1, 1, 1, 1, 1, 1, 1, 1, 1, 1, 1, 1, 1, 1, 1, 1, 1, 1, 1, 1, 1, 1, 1, 1, 1, 1, 1, 1, 1, 1, 1, 1, 1, 1, 1, 1, 1, 1, 1, 1, 1, 1, 1, 1, 1, 1, 1, 1, 1, 1, 1, 1, 1, 1, 1, 1, 1, 1, 1, 1, 1, 1, 1, 1, 1, 1, 1, 1, 1, 1, 1, 1, 1, 1, 1, 1, 1, 1, 1, 1, 1, 1, 1, 1, 1, 1, 1, 1, 1, 1, 1, 1, 1, 1, 1, 1, 1, 1, 1, 1, 1, 1, 1, 1, 1, 1, 1, 1, 1, 1, 1, 1, 1, 1, 1, 1, 1, 1, 1, 1, 1, 1, 1, 1, 1, 1, 1, 1, 1, 1, 1, 1, 1, 1, 1, 1, 1, 1, 1, 1, 1, 1, 1, 1, 1, 1, 1, 1, 1, 1, 1, 1, 1, 1, 1, 1, 1, 1, 1, 1, 1, 1, 1, 1, 1, 1, 1, 1, 1, 1, 1, 1, 1, 1, 1, 1, 1, 1, 1, 1, 1, 1, 1, 1, 1, 1, 1, 1, 1, 1, 1, 1, 1, 1, 1, 1, 1, 1, 1, 1, 1, 1, 1, 1, 1, 1, 1, 1, 1, 1, 1, 1, 1, 1, 1, 1, 1, 1, 1, 1, 1, 1, 1, 1, 1, 1, 1, 1, 1, 1, 1, 1, 1, 1, 1, 1, 1, 1, 1, 1, 1, 1, 1, 1, 1, 1, 1, 1, 1, 1, 1, 1, 1, 1, 1, 1, 1, 1, 1, 1, 1, 1, 1, 1, 1, 1, 1, 1, 1, 1, 1, 1, 1, 1, 1, 1, 1, 1, 1, 1, 1, 1, 1, 1, 1, 1, 2, 2, 2, 2, 2, 2, 2, 2, 2, 2, 2, 2, 2, 2, 2, 2, 2, 2, 2, 2, 2, 2, 2, 2, 2, 2, 2, 2, 2, 2, 2, 2, 2, 2, 2, 2, 2, 2, 2, 2, 2, 2, 2, 2, 2, 2, 2, 2, 2, 2, 2, 2, 2, 2, 2, 2, 2, 2, 2, 2, 3, 3, 0, 0])
_uv = me_plane_003.uv_layers.new(name='UVMap')
_uv.uv.foreach_set('vector', [0.1941, 0.8389, 0.2124, 0.9534, 0.1131, 0.9374, 0.08486, 0.8236, 0.1527, 0.3882, 0.1389, 0.4955, 0.0, 0.4819, 0.02516, 0.3835, 0.643, 0.4167, 0.6556, 0.5458, 0.5557, 0.5361, 0.5352, 0.4021, 0.6384, 0.8662, 0.6327, 0.973, 0.5103, 1.001, 0.5217, 0.8849, 0.2596, 0.5718, 0.2377, 0.523, 0.29, 0.4849, 0.2878, 0.5511, 0.2377, 0.523, 0.2249, 0.492, 0.2932, 0.4422, 0.29, 0.4849, 0.2471, 1.058, 0.2073, 1.062, 0.2042, 0.9715, 0.2427, 0.9889, 0.2073, 1.062, 0.1715, 1.055, 0.1688, 0.9701, 0.2042, 0.9715, -0.2227, 0.8541, -0.203, 0.8217, -0.1542, 0.8642, -0.1426, 0.9042, -0.203, 0.8217, -0.1746, 0.7732, -0.1482, 0.7962, -0.1542, 0.8642, 0.2878, 0.5511, 0.29, 0.4849, 0.3422, 0.4694, 0.3161, 0.5427, 0.29, 0.4849, 0.2932, 0.4422, 0.3614, 0.4219, 0.3422, 0.4694, 0.2427, 0.9889, 0.2042, 0.9715, 0.2025, 0.9127, 0.2427, 0.9202, 0.2042, 0.9715, 0.1688, 0.9701, 0.1671, 0.917, 0.2025, 0.9127, -0.1426, 0.9042, -0.1542, 0.8642, -0.1033, 0.8841, -0.09253, 0.9357, -0.1542, 0.8642, -0.1482, 0.7962, -0.1207, 0.807, -0.1033, 0.8841, 0.3161, 0.5427, 0.3422, 0.4694, 0.3864, 0.4788, 0.34, 0.5478, 0.3422, 0.4694, 0.3614, 0.4219, 0.4192, 0.4341, 0.3864, 0.4788, 0.2427, 0.9202, 0.2025, 0.9127, 0.2073, 0.85, 0.2471, 0.8623, 0.2025, 0.9127, 0.1671, 0.917, 0.1715, 0.8591, 0.2073, 0.85, -0.09253, 0.9357, -0.1033, 0.8841, -0.05857, 0.8785, -0.03348, 0.9282, -0.1033, 0.8841, -0.1207, 0.807, -0.09622, 0.8039, -0.05857, 0.8785, 0.34, 0.5478, 0.3864, 0.4788, 0.3725, 0.5583, 0.3344, 0.5925, -0.2624, 0.9982, -0.2356, 0.9501, -0.2294, 1.054, -0.2436, 1.079, -0.2356, 0.9501, -0.2011, 0.9357, -0.2085, 1.047, -0.2294, 1.054, -0.2011, 0.9357, -0.1643, 0.9571, -0.1842, 1.059, -0.2085, 1.047, -0.1643, 0.9571, -0.1528, 1.009, -0.16, 1.088, -0.1842, 1.059, -0.05857, 0.8785, -0.09622, 0.8039, -0.1012, 0.7613, -0.06803, 0.7997, 0.3344, 0.5925, 0.3725, 0.5583, 0.379, 0.5909, 0.338, 0.6102, 0.3725, 0.5583, 0.399, 0.5364, 0.4076, 0.579, 0.379, 0.5909, -0.2294, 1.054, -0.2085, 1.047, -0.2181, 1.091, -0.2383, 1.095, -0.2085, 1.047, -0.1842, 1.059, -0.193, 1.1, -0.2181, 1.091, -0.04604, 0.8254, -0.06803, 0.7997, -0.05842, 0.7677, -0.03348, 0.7835, -0.06803, 0.7997, -0.1012, 0.7613, -0.09604, 0.744, -0.05842, 0.7677, 0.338, 0.6102, 0.379, 0.5909, 0.3725, 0.6303, 0.3344, 0.6315, 0.379, 0.5909, 0.4076, 0.579, 0.399, 0.6305, 0.3725, 0.6303, -0.2383, 1.095, -0.2181, 1.091, -0.2228, 1.148, -0.2426, 1.147, -0.2181, 1.091, -0.193, 1.1, -0.1973, 1.152, -0.2228, 1.148, -0.193, 1.1, -0.1668, 1.119, -0.1701, 1.159, -0.1973, 1.152, -0.05842, 0.7677, -0.09604, 0.744, -0.09764, 0.7224, -0.06138, 0.7278, 0.3344, 0.6315, 0.3725, 0.6303, 0.3864, 0.6885, 0.34, 0.6613, 0.3725, 0.6303, 0.399, 0.6305, 0.4192, 0.7082, 0.3864, 0.6885, -0.2426, 1.147, -0.2228, 1.148, -0.2426, 1.229, -0.274, 1.221, -0.2228, 1.148, -0.1973, 1.152, -0.2027, 1.228, -0.2426, 1.229, -0.1973, 1.152, -0.1701, 1.159, -0.1601, 1.218, -0.2027, 1.228, -0.06138, 0.7278, -0.09764, 0.7224, -0.08506, 0.6905, -0.03877, 0.6689, 0.34, 0.6613, 0.3864, 0.6885, 0.3422, 0.7434, 0.3161, 0.691, 0.3864, 0.6885, 0.4192, 0.7082, 0.3614, 0.7799, 0.3422, 0.7434, -0.274, 1.221, -0.2426, 1.229, -0.2324, 1.314, -0.2645, 1.3, -0.2426, 1.229, -0.2027, 1.228, -0.1932, 1.307, -0.2324, 1.314, -0.2027, 1.228, -0.1601, 1.218, -0.1528, 1.279, -0.1932, 1.307, -0.03877, 0.6689, -0.08506, 0.6905, -0.1063, 0.6588, -0.07803, 0.6103, 0.3161, 0.691, 0.3422, 0.7434, 0.29, 0.7815, 0.2878, 0.7117, 0.3422, 0.7434, 0.3614, 0.7799, 0.2932, 0.8297, 0.29, 0.7815, 0.8724, 1.253, 0.9026, 1.243, 0.887, 1.312, 0.858, 1.317, 0.9026, 1.243, 0.9428, 1.245, 0.9284, 1.309, 0.887, 1.312, -0.05945, 0.5778, -0.07803, 0.6103, -0.1272, 0.5678, -0.1232, 0.5223, -0.07803, 0.6103, -0.1063, 0.6588, -0.1331, 0.6358, -0.1272, 0.5678, 0.2878, 0.7117, 0.29, 0.7815, 0.2377, 0.7971, 0.2596, 0.7201, 0.29, 0.7815, 0.2932, 0.8297, 0.2249, 0.85, 0.2377, 0.7971, 0.858, 1.317, 0.887, 1.312, 0.8838, 1.384, 0.855, 1.384, 0.887, 1.312, 0.9284, 1.309, 0.9254, 1.376, 0.8838, 1.384, -0.1232, 0.5223, -0.1272, 0.5678, -0.178, 0.5478, -0.1896, 0.4963, -0.1272, 0.5678, -0.1331, 0.6358, -0.1606, 0.625, -0.178, 0.5478, 0.2596, 0.7201, 0.2377, 0.7971, 0.1935, 0.7877, 0.2356, 0.715, 0.2377, 0.7971, 0.2249, 0.85, 0.1872, 0.8148, 0.1935, 0.7877, 0.3071, 0.8675, 0.3458, 0.85, 0.3522, 0.8967, 0.3132, 0.9096, 0.8838, 1.384, 0.9254, 1.376, 0.9428, 1.414, 0.9019, 1.427, -0.1896, 0.4963, -0.178, 0.5478, -0.2228, 0.5535, -0.2281, 0.5317, -0.178, 0.5478, -0.1606, 0.625, -0.1851, 0.6281, -0.2228, 0.5535, 0.2511, 0.9945, 0.2797, 0.9328, 0.3025, 1.005, 0.2585, 1.034, 0.2797, 0.9328, 0.3132, 0.9096, 0.3268, 0.9859, 0.3025, 1.005, 0.3132, 0.9096, 0.3522, 0.8967, 0.3521, 0.9787, 0.3268, 0.9859, 0.3522, 0.8967, 0.3883, 0.9099, 0.3747, 0.9844, 0.3521, 0.9787, 0.3883, 0.9099, 0.4192, 0.9285, 0.391, 1.002, 0.3747, 0.9844, -0.2228, 0.5535, -0.1851, 0.6281, -0.1802, 0.6707, -0.2139, 0.6322, 0.2585, 1.034, 0.3025, 1.005, 0.3036, 1.038, 0.2591, 1.052, 0.4017, 1.252, 0.4288, 1.232, 0.4288, 1.275, 0.4017, 1.286, 0.3268, 0.9859, 0.3521, 0.9787, 0.3536, 1.026, 0.3282, 1.03, 0.3521, 0.9787, 0.3747, 0.9844, 0.3761, 1.028, 0.3536, 1.026, -0.2366, 0.6065, -0.2139, 0.6322, -0.2235, 0.6643, -0.2491, 0.6484, -0.2139, 0.6322, -0.1802, 0.6707, -0.1854, 0.688, -0.2235, 0.6643, 0.2591, 1.052, 0.3036, 1.038, 0.3025, 1.076, 0.2585, 1.072, 0.3036, 1.038, 0.3282, 1.03, 0.3268, 1.079, 0.3025, 1.076, 0.3282, 1.03, 0.3536, 1.026, 0.3521, 1.079, 0.3268, 1.079, 0.3536, 1.026, 0.3761, 1.028, 0.3747, 1.077, 0.3521, 1.079, -0.2491, 0.6484, -0.2235, 0.6643, -0.2205, 0.7042, -0.2453, 0.7005, -0.2235, 0.6643, -0.1854, 0.688, -0.1838, 0.7096, -0.2205, 0.7042, 0.2585, 1.072, 0.3025, 1.076, 0.2797, 1.139, 0.2511, 1.106, 0.3025, 1.076, 0.3268, 1.079, 0.3165, 1.161, 0.2797, 1.139, 0.3268, 1.079, 0.3521, 1.079, 0.3559, 1.168, 0.3165, 1.161, 0.3521, 1.079, 0.3747, 1.077, 0.392, 1.159, 0.3559, 1.168, 0.3747, 1.077, 0.391, 1.073, 0.4192, 1.135, 0.392, 1.159, -0.2205, 0.7042, -0.1838, 0.7096, -0.1958, 0.7415, -0.2422, 0.7631, 0.2874, 0.631, 0.2596, 0.5718, 0.2878, 0.5511, -0.1746, 0.7732, -0.1406, 0.716, -0.1482, 0.7962, 0.2874, 0.631, 0.2878, 0.5511, 0.3161, 0.5427, -0.1482, 0.7962, -0.1406, 0.716, -0.1207, 0.807, 0.2874, 0.631, 0.3161, 0.5427, 0.34, 0.5478, -0.1207, 0.807, -0.1406, 0.716, -0.09622, 0.8039, -0.1252, 1.118, -0.1252, 1.208, -0.1528, 1.161, -0.09622, 0.8039, -0.1406, 0.716, -0.1012, 0.7613, 0.2874, 0.631, 0.3344, 0.5925, 0.338, 0.6102, -0.1012, 0.7613, -0.1406, 0.716, -0.09604, 0.744, 0.2874, 0.631, 0.338, 0.6102, 0.3344, 0.6315, -0.09604, 0.744, -0.1406, 0.716, -0.09764, 0.7224, 0.9647, -0.4412, 0.9647, -0.3836, 0.9301, -0.4021, -0.09764, 0.7224, -0.1406, 0.716, -0.08506, 0.6905, 0.2874, 0.631, 0.34, 0.6613, 0.3161, 0.691, -0.08506, 0.6905, -0.1406, 0.716, -0.1063, 0.6588, 0.2874, 0.631, 0.3161, 0.691, 0.2878, 0.7117, -0.1063, 0.6588, -0.1406, 0.716, -0.1331, 0.6358, 0.2874, 0.631, 0.2878, 0.7117, 0.2596, 0.7201, -0.1331, 0.6358, -0.1406, 0.716, -0.1606, 0.625, 0.2874, 0.631, 0.2596, 0.7201, 0.2356, 0.715, -0.1606, 0.625, -0.1406, 0.716, -0.1851, 0.6281, 0.2874, 0.631, 0.2356, 0.715, 0.2454, 0.6739, -0.1851, 0.6281, -0.1406, 0.716, -0.1802, 0.6707, 0.2874, 0.631, 0.2454, 0.6739, 0.2419, 0.6562, -0.1802, 0.6707, -0.1406, 0.716, -0.1854, 0.688, 0.2874, 0.631, 0.2419, 0.6562, 0.2454, 0.6349, -0.1854, 0.688, -0.1406, 0.716, -0.1838, 0.7096, 0.2874, 0.631, 0.2454, 0.6349, 0.2356, 0.6015, -0.1838, 0.7096, -0.1406, 0.716, -0.1958, 0.7415, 0.2874, 0.631, 0.2356, 0.6015, 0.2596, 0.5718, 0.2356, 0.6015, 0.1935, 0.5779, 0.2377, 0.523, 0.2596, 0.5718, 0.1935, 0.5779, 0.1671, 0.5637, 0.2249, 0.492, 0.2377, 0.523, 0.3165, 1.161, 0.3559, 1.168, 0.3458, 1.232, 0.3071, 1.22, 0.216, 1.126, 0.1795, 1.114, 0.1715, 1.055, 0.2073, 1.062, -0.274, 0.7776, -0.2422, 0.7631, -0.203, 0.8217, -0.2227, 0.8541, -0.2422, 0.7631, -0.1958, 0.7415, -0.1746, 0.7732, -0.203, 0.8217, -0.1958, 0.7415, -0.1406, 0.716, -0.1746, 0.7732, 0.04204, 1.428, -0.01368, 1.433, -0.01119, 1.391, 0.7485, -0.2661, 0.7526, -0.3519, 0.8414, -0.4044, 0.8159, -0.3056, 0.7526, -0.3519, 0.7556, -0.3838, 0.8523, -0.4412, 0.8414, -0.4044, -0.2871, 1.324, -0.3209, 1.329, -0.3243, 1.246, -0.2844, 1.233, 0.3922, 0.3726, 0.3855, 0.289, 0.4562, 0.3269, 0.4847, 0.4219, 0.3855, 0.289, 0.3754, 0.1637, 0.4137, 0.1843, 0.4562, 0.3269, 0.3564, 1.412, 0.2863, 1.378, 0.3128, 1.362, 0.8159, -0.3056, 0.8414, -0.4044, 0.9133, -0.3049, 0.8709, -0.2294, 0.8414, -0.4044, 0.8523, -0.4412, 0.9301, -0.3335, 0.9133, -0.3049, 0.4972, 0.4219, 0.5298, 0.4547, 0.5029, 0.5443, 0.468, 0.5188, 0.4847, 0.4219, 0.4562, 0.3269, 0.5073, 0.2479, 0.5513, 0.3187, 0.4562, 0.3269, 0.4137, 0.1843, 0.4413, 0.1416, 0.5073, 0.2479, 0.04204, 1.428, -0.01119, 1.391, 0.0001876, 1.353, 0.7666, 0.04504, 0.7696, 0.1607, 0.6949, 0.1387, 0.4442, 0.5479, 0.468, 0.5188, 0.4705, 0.669, 0.4481, 0.6866, 0.468, 0.5188, 0.5029, 0.5443, 0.5068, 0.683, 0.4705, 0.669, 0.5029, 0.5443, 0.5435, 0.6206, 0.5513, 0.7264, 0.5068, 0.683, 0.5073, 0.2479, 0.4413, 0.1416, 0.4571, 0.07974, 0.4828, 0.1447, 0.7666, 0.04504, 0.7618, -0.1496, 0.8355, -0.1069, 0.7696, 0.1607, 0.734, 0.2804, 0.6694, 0.2483, 0.6949, 0.1387, 0.4481, 0.6866, 0.4705, 0.669, 0.4652, 0.8522, 0.4396, 0.8561, 0.4705, 0.669, 0.5068, 0.683, 0.4983, 0.8525, 0.4652, 0.8522, 0.5358, 0.1804, 0.4828, 0.1447, 0.5232, 0.004614, 0.5513, 0.005076, 0.4828, 0.1447, 0.4571, 0.07974, 0.481, 0.003528, 0.5232, 0.004614, 1.079, -0.1401, 1.117, -0.05965, 1.095, -0.04444, 0.878, 0.01437, 0.9301, 0.007067, 0.9068, 0.164, 0.8814, 0.1376, 0.4396, 0.8561, 0.4652, 0.8522, 0.4753, 1.023, 0.4574, 1.016, 0.4652, 0.8522, 0.4983, 0.8525, 0.4995, 1.013, 0.4753, 1.023, 0.4983, 0.8525, 0.5339, 0.8568, 0.5262, 0.9871, 0.4995, 1.013, 0.5232, 0.004614, 0.481, 0.003528, 0.4631, -0.07821, 0.4965, -0.1225, 0.8447, 0.09658, 0.8814, 0.1376, 0.858, 0.2546, 0.7696, 0.1607, 0.8814, 0.1376, 0.9068, 0.164, 0.8964, 0.3276, 0.858, 0.2546, 0.4574, 1.016, 0.4753, 1.023, 0.479, 1.202, 0.4544, 1.18, 0.4753, 1.023, 0.4995, 1.013, 0.5131, 1.176, 0.479, 1.202, 0.4995, 1.013, 0.5262, 0.9871, 0.5513, 1.104, 0.5131, 1.176, 0.4965, -0.1225, 0.4631, -0.07821, 0.4201, -0.1208, 0.4681, -0.237, 0.3564, 1.412, 0.3611, 1.359, 0.3928, 1.371, 0.858, 0.2546, 0.8964, 0.3276, 0.8194, 0.4219, 0.799, 0.3268, -0.2808, 1.022, -0.3166, 1.03, -0.3305, 0.93, -0.2936, 0.9295, 0.479, 1.202, 0.5131, 1.176, 0.5432, 1.28, 0.5116, 1.315, 0.5002, -0.3149, 0.4681, -0.237, 0.4051, -0.3067, 0.4178, -0.406, 0.4681, -0.237, 0.4201, -0.1208, 0.386, -0.1586, 0.4051, -0.3067, -0.1173, 1.042, -0.1368, 1.105, -0.1528, 1.081, 0.799, 0.3268, 0.8194, 0.4219, 0.7336, 0.3621, 0.734, 0.2804, -0.2936, 0.9295, -0.3305, 0.93, -0.3181, 0.8483, -0.2885, 0.8541, 0.4223, -0.4412, 0.4178, -0.406, 0.3345, -0.3428, 0.332, -0.3727, 0.4178, -0.406, 0.4051, -0.3067, 0.3413, -0.2585, 0.3345, -0.3428, 0.4051, -0.3067, 0.386, -0.1586, 0.3514, -0.1326, 0.3413, -0.2585, -0.1173, 1.042, -0.1173, 1.118, -0.1368, 1.105, 0.734, 0.2804, 0.7336, 0.3621, 0.6533, 0.3204, 0.6694, 0.2483, -0.2885, 0.8541, -0.3181, 0.8483, -0.3088, 0.7709, -0.2808, 0.7816, 0.332, -0.3727, 0.3345, -0.3428, 0.2561, -0.2974, 0.2484, -0.3236, 0.3345, -0.3428, 0.3413, -0.2585, 0.2781, -0.2235, 0.2561, -0.2974, 0.3413, -0.2585, 0.3514, -0.1326, 0.3109, -0.1132, 0.2781, -0.2235, 0.6949, 0.1387, 0.6694, 0.2483, 0.6166, 0.172, 0.6585, 0.08657, 0.6694, 0.2483, 0.6533, 0.3204, 0.5902, 0.2213, 0.6166, 0.172, 1.079, 0.3956, 1.054, 0.4219, 1.043, 0.3161, 1.067, 0.2978, 0.2484, -0.3236, 0.2561, -0.2974, 0.198, -0.1953, 0.1871, -0.2132, 0.2561, -0.2974, 0.2781, -0.2235, 0.2289, -0.145, 0.198, -0.1953, 0.2781, -0.2235, 0.3109, -0.1132, 0.2752, -0.07005, 0.2289, -0.145, 0.04204, 1.428, 0.0001876, 1.353, 0.01873, 1.325, 0.6166, 0.172, 0.5902, 0.2213, 0.5623, 0.1487, 0.6006, 0.1204, 1.067, 0.2978, 1.043, 0.3161, 1.039, 0.2364, 1.066, 0.2253, 1.043, 0.3161, 1.023, 0.2979, 1.016, 0.2254, 1.039, 0.2364, 0.198, -0.1953, 0.2289, -0.145, 0.2162, -0.09193, 0.1742, -0.1209, 0.2289, -0.145, 0.2752, -0.07005, 0.2789, -0.04886, 0.2162, -0.09193, 1.079, -0.1401, 1.134, -0.08872, 1.117, -0.05965, 0.6006, 0.1204, 0.5623, 0.1487, 0.5679, 0.009536, 0.6075, 0.01298, 1.066, 0.2253, 1.039, 0.2364, 1.039, 0.08526, 1.066, 0.08537, 1.039, 0.2364, 1.016, 0.2254, 1.017, 0.08545, 1.039, 0.08526, 0.1742, -0.1209, 0.2162, -0.09193, 0.2289, 0.01541, 0.1873, 0.0184, 0.2162, -0.09193, 0.2789, -0.04886, 0.2911, 0.01064, 0.2289, 0.01541, 0.6318, 0.004215, 0.6075, 0.01298, 0.588, -0.1259, 0.6534, -0.0809, 0.6075, 0.01298, 0.5679, 0.009536, 0.5513, -0.161, 0.588, -0.1259, 1.066, 0.08537, 1.039, 0.08526, 1.036, -0.09694, 1.063, -0.08563, 1.039, 0.08526, 1.017, 0.08545, 1.014, -0.08555, 1.036, -0.09694, 0.1873, 0.0184, 0.2289, 0.01541, 0.2169, 0.1557, 0.1801, 0.1903, 0.2289, 0.01541, 0.2911, 0.01064, 0.272, 0.1036, 0.2169, 0.1557, 0.04204, 1.428, 0.01873, 1.325, 0.04204, 1.313, 0.588, -0.1259, 0.5513, -0.161, 0.602, -0.2221, 0.6257, -0.1673, 1.063, -0.08563, 1.036, -0.09694, 1.043, -0.1662, 1.067, -0.1478, 0.1671, 0.2022, 0.1801, 0.1903, 0.2338, 0.2488, 0.2259, 0.2675, 0.1801, 0.1903, 0.2169, 0.1557, 0.2564, 0.1949, 0.2338, 0.2488, 0.2169, 0.1557, 0.272, 0.1036, 0.2901, 0.1139, 0.2564, 0.1949, 0.7666, 0.04504, 0.6585, 0.08657, 0.6318, 0.004215, 0.6257, -0.1673, 0.602, -0.2221, 0.6703, -0.3161, 0.6824, -0.2389, 1.067, -0.1478, 1.043, -0.1662, 1.054, -0.2706, 1.079, -0.2443, 0.2259, 0.2675, 0.2338, 0.2488, 0.3076, 0.3403, 0.3041, 0.3666, 0.2338, 0.2488, 0.2564, 0.1949, 0.3175, 0.2646, 0.3076, 0.3403, 0.2564, 0.1949, 0.2901, 0.1139, 0.3323, 0.151, 0.3175, 0.2646, 0.8355, -0.1069, 0.9053, -0.1666, 0.9301, 0.007067, 0.878, 0.01437, 0.3754, 0.1637, 0.4407, -0.005514, 0.4137, 0.1843, 0.8709, -0.2294, 0.9133, -0.3049, 0.9053, -0.1666, 0.8355, -0.1069, 0.4137, 0.1843, 0.4407, -0.005514, 0.4413, 0.1416, 0.7618, -0.1496, 0.8159, -0.3056, 0.8709, -0.2294, 0.8355, -0.1069, 0.4413, 0.1416, 0.4407, -0.005514, 0.4571, 0.07974, 0.7618, -0.1496, 0.7485, -0.2661, 0.8159, -0.3056, 0.4571, 0.07974, 0.4407, -0.005514, 0.481, 0.003528, 1.079, -0.1401, 1.143, -0.1272, 1.134, -0.08872, 0.481, 0.003528, 0.4407, -0.005514, 0.4631, -0.07821, 0.7666, 0.04504, 0.8447, 0.09658, 0.7696, 0.1607, 0.4631, -0.07821, 0.4407, -0.005514, 0.4201, -0.1208, 0.7666, 0.04504, 0.878, 0.01437, 0.8447, 0.09658, 0.4201, -0.1208, 0.4407, -0.005514, 0.386, -0.1586, 0.7666, 0.04504, 0.8355, -0.1069, 0.878, 0.01437, 0.386, -0.1586, 0.4407, -0.005514, 0.3514, -0.1326, 0.878, 0.01437, 0.8814, 0.1376, 0.8447, 0.09658, 0.3514, -0.1326, 0.4407, -0.005514, 0.3109, -0.1132, 0.7666, 0.04504, 0.6949, 0.1387, 0.6585, 0.08657, 0.3109, -0.1132, 0.4407, -0.005514, 0.2752, -0.07005, 0.7696, 0.1607, 0.799, 0.3268, 0.734, 0.2804, 0.2752, -0.07005, 0.4407, -0.005514, 0.2789, -0.04886, 0.7696, 0.1607, 0.858, 0.2546, 0.799, 0.3268, 0.2789, -0.04886, 0.4407, -0.005514, 0.2911, 0.01064, 0.7666, 0.04504, 0.6318, 0.004215, 0.6534, -0.0809, 0.2911, 0.01064, 0.4407, -0.005514, 0.272, 0.1036, 0.6585, 0.08657, 0.6006, 0.1204, 0.6075, 0.01298, 0.6318, 0.004215, 0.272, 0.1036, 0.4407, -0.005514, 0.2901, 0.1139, 0.6585, 0.08657, 0.6166, 0.172, 0.6006, 0.1204, 0.2901, 0.1139, 0.4407, -0.005514, 0.3323, 0.151, 0.7666, 0.04504, 0.7019, -0.125, 0.7618, -0.1496, 0.7019, -0.125, 0.6824, -0.2389, 0.7485, -0.2661, 0.7618, -0.1496, 0.6824, -0.2389, 0.6703, -0.3161, 0.7526, -0.3519, 0.7485, -0.2661, 0.6703, -0.3161, 0.6676, -0.3449, 0.7556, -0.3838, 0.7526, -0.3519, -0.2844, 1.407, -0.3175, 1.407, -0.3209, 1.329, -0.2871, 1.324, 0.3076, 0.3403, 0.3175, 0.2646, 0.3855, 0.289, 0.3922, 0.3726, 0.3175, 0.2646, 0.3323, 0.151, 0.3754, 0.1637, 0.3855, 0.289, 0.3323, 0.151, 0.4407, -0.005514, 0.3754, 0.1637, -0.5207, 0.7472, -0.5427, 0.593, -0.4724, 0.6078, -0.4827, 0.7552, -0.5427, 0.593, -0.5553, 0.491, -0.4635, 0.5104, -0.4724, 0.6078, -0.3206, 0.6743, -0.2775, 0.6792, -0.2881, 0.7709, -0.3305, 0.759, 0.7114, 1.243, 0.7179, 1.206, 0.8104, 1.186, 0.8115, 1.221, 0.7179, 1.206, 0.7351, 1.102, 0.8058, 1.087, 0.8104, 1.186, 0.7351, 1.102, 0.7603, 0.9465, 0.7986, 0.9383, 0.8058, 1.087, -0.4827, 0.7552, -0.4724, 0.6078, -0.3967, 0.6994, -0.4237, 0.7765, -0.4724, 0.6078, -0.4635, 0.5104, -0.3773, 0.6486, -0.3967, 0.6994, -0.01447, 0.5316, 0.0185, 0.4963, -0.002628, 0.6607, -0.02281, 0.6787, 0.0185, 0.4963, 0.05717, 0.5299, 0.02401, 0.6775, -0.002628, 0.6607, 0.8104, 1.186, 0.8058, 1.087, 0.8789, 0.9963, 0.8955, 1.048, 0.8058, 1.087, 0.7986, 0.9383, 0.8537, 0.9184, 0.8789, 0.9963, -0.4237, 0.7765, -0.3967, 0.6994, -0.3609, 0.7672, -0.4043, 0.8132, -0.3967, 0.6994, -0.3773, 0.6486, -0.3305, 0.7371, -0.3609, 0.7672, -0.02281, 0.6787, -0.002628, 0.6607, -0.01418, 0.7624, -0.03348, 0.7727, -0.002628, 0.6607, 0.02401, 0.6775, 0.01334, 0.7715, -0.01418, 0.7624, 0.8955, 1.048, 0.8789, 0.9963, 0.9151, 0.9282, 0.9428, 0.9593, 0.8789, 0.9963, 0.8537, 0.9184, 0.8733, 0.8815, 0.9151, 0.9282, -0.4043, 0.8132, -0.3609, 0.7672, -0.3664, 1.017, -0.4109, 1.024, -0.3609, 0.7672, -0.3305, 0.7371, -0.3356, 1.014, -0.3664, 1.017, -0.03348, 0.7727, -0.01418, 0.7624, 0.005017, 1.046, -0.0108, 1.047, -0.01418, 0.7624, 0.01334, 0.7715, 0.02809, 1.046, 0.005017, 1.046, 0.01334, 0.7715, 0.04489, 0.7986, 0.0549, 1.046, 0.02809, 1.046, 0.9151, 0.9282, 0.8733, 0.8815, 0.8834, 0.7775, 0.9088, 0.6781, -0.4109, 1.024, -0.3664, 1.017, -0.3625, 1.089, -0.4088, 1.062, -0.3664, 1.017, -0.3356, 1.014, -0.3305, 1.107, -0.3625, 1.089, -0.0108, 1.047, 0.005017, 1.046, 0.0095, 1.147, -0.006661, 1.14, 0.005017, 1.046, 0.02809, 1.046, 0.03223, 1.139, 0.0095, 1.147, 0.9375, 0.6827, 0.9088, 0.6781, 0.9129, 0.6063, 0.9428, 0.5889, 0.9088, 0.6781, 0.8834, 0.7775, 0.8678, 0.6324, 0.9129, 0.6063, -0.4088, 1.062, -0.3625, 1.089, -0.3735, 1.152, -0.4147, 1.097, -0.3625, 1.089, -0.3305, 1.107, -0.3448, 1.189, -0.3735, 1.152, -0.006661, 1.14, 0.0095, 1.147, 0.02055, 1.234, 0.003549, 1.22, 0.0095, 1.147, 0.03223, 1.139, 0.04244, 1.219, 0.02055, 1.234, 0.9428, 0.5889, 0.9129, 0.6063, 0.9019, 0.5432, 0.9285, 0.5064, 0.9129, 0.6063, 0.8678, 0.6324, 0.8619, 0.5982, 0.9019, 0.5432, -0.4147, 1.097, -0.3735, 1.152, -0.3977, 1.197, -0.4278, 1.121, -0.3735, 1.152, -0.3448, 1.189, -0.3764, 1.248, -0.3977, 1.197, -0.3448, 1.189, -0.333, 1.204, -0.3673, 1.267, -0.3764, 1.248, 0.02055, 1.234, 0.04244, 1.219, 0.05717, 1.274, 0.03649, 1.293, 0.9285, 0.5064, 0.9019, 0.5432, 0.8776, 0.4984, 0.8967, 0.4478, 0.9019, 0.5432, 0.8619, 0.5982, 0.8487, 0.5739, 0.8776, 0.4984, -0.4278, 1.121, -0.3977, 1.197, -0.4314, 1.217, -0.4461, 1.132, -0.3977, 1.197, -0.3764, 1.248, -0.4205, 1.274, -0.4314, 1.217, -0.3764, 1.248, -0.3673, 1.267, -0.415, 1.295, -0.4205, 1.274, 0.8196, 1.243, 0.8449, 1.251, 0.8312, 1.296, 0.8048, 1.292, 0.8967, 0.4478, 0.8776, 0.4984, 0.8437, 0.4785, 0.8524, 0.4219, 0.8776, 0.4984, 0.8487, 0.5739, 0.8304, 0.5632, 0.8437, 0.4785, -0.4461, 1.132, -0.4314, 1.217, -0.4696, 1.209, -0.4667, 1.127, -0.4314, 1.217, -0.4205, 1.274, -0.4704, 1.264, -0.4696, 1.209, -0.4205, 1.274, -0.415, 1.295, -0.469, 1.284, -0.4704, 1.264, 0.8048, 1.292, 0.8312, 1.296, 0.8312, 1.346, 0.8048, 1.345, 0.8524, 0.4219, 0.8437, 0.4785, 0.8052, 0.4868, 0.8022, 0.4327, 0.8437, 0.4785, 0.8304, 0.5632, 0.8096, 0.5677, 0.8052, 0.4868, -0.4667, 1.127, -0.4696, 1.209, -0.5064, 1.174, -0.4866, 1.108, -0.4696, 1.209, -0.4704, 1.264, -0.5184, 1.218, -0.5064, 1.174, 1.031, 1.105, 1.01, 1.123, 1.003, 1.056, 1.025, 1.044, 0.8048, 1.345, 0.8312, 1.346, 0.8449, 1.391, 0.8196, 1.394, 0.8022, 0.4327, 0.8052, 0.4868, 0.7682, 0.5219, 0.7537, 0.4786, 0.8052, 0.4868, 0.8096, 0.5677, 0.7895, 0.5867, 0.7682, 0.5219, -0.4866, 1.108, -0.5064, 1.174, -0.5361, 1.118, -0.5027, 1.078, -0.5064, 1.174, -0.5184, 1.218, -0.5573, 1.145, -0.5361, 1.118, 1.025, 1.044, 1.003, 1.056, 0.9988, 0.9659, 1.021, 0.9602, 1.003, 1.056, 0.9838, 1.045, 0.9799, 0.9617, 0.9988, 0.9659, 0.7537, 0.4786, 0.7682, 0.5219, 0.7381, 0.5785, 0.7145, 0.5525, 0.7682, 0.5219, 0.7895, 0.5867, 0.7733, 0.6173, 0.7381, 0.5785, -0.5027, 1.078, -0.5361, 1.118, -0.6624, 0.9605, -0.5855, 0.9461, -0.5361, 1.118, -0.5573, 1.145, -0.7117, 0.9713, -0.6624, 0.9605, 1.021, 0.9602, 0.9988, 0.9659, 0.9775, 0.7349, 1.018, 0.7385, 0.9988, 0.9659, 0.9799, 0.9617, 0.9428, 0.7413, 0.9775, 0.7349, 0.7145, 0.5525, 0.7381, 0.5785, 0.6151, 0.7348, 0.5611, 0.7262, 0.7381, 0.5785, 0.7733, 0.6173, 0.6949, 0.7475, 0.6151, 0.7348, -0.5855, 0.9461, -0.6624, 0.9605, -0.6697, 0.8287, -0.5894, 0.8747, -0.6624, 0.9605, -0.7117, 0.9713, -0.7212, 0.799, -0.6697, 0.8287, 1.018, 0.7385, 0.9775, 0.7349, 0.9816, 0.5602, 1.022, 0.577, 0.9775, 0.7349, 0.9428, 0.7413, 0.9466, 0.5799, 0.9816, 0.5602, 0.5611, 0.7262, 0.6151, 0.7348, 0.6076, 0.8669, 0.5513, 0.8988, 0.6151, 0.7348, 0.6949, 0.7475, 0.6909, 0.819, 0.6076, 0.8669, -0.5894, 0.8747, -0.6697, 0.8287, -0.6494, 0.7125, -0.5785, 0.8119, -0.6697, 0.8287, -0.7212, 0.799, -0.6948, 0.6472, -0.6494, 0.7125, 1.022, 0.577, 0.9816, 0.5602, 0.9913, 0.4219, 1.031, 0.4493, 0.9816, 0.5602, 0.9466, 0.5799, 0.9556, 0.4521, 0.9913, 0.4219, 0.5513, 0.8988, 0.6076, 0.8669, 0.6278, 0.9832, 0.5777, 1.051, 0.6076, 0.8669, 0.6909, 0.819, 0.7022, 0.882, 0.6278, 0.9832, -0.5785, 0.8119, -0.6494, 0.7125, -0.6049, 0.6298, -0.5544, 0.7671, -0.6494, 0.7125, -0.6948, 0.6472, -0.6365, 0.5391, -0.6049, 0.6298, -0.3305, 0.5004, -0.2881, 0.491, -0.2775, 0.5809, -0.3206, 0.5835, 0.5597, 1.074, 0.5777, 1.051, 0.6362, 1.159, 0.623, 1.191, 0.5777, 1.051, 0.6278, 0.9832, 0.6725, 1.066, 0.6362, 1.159, 0.6278, 0.9832, 0.7022, 0.882, 0.7265, 0.9268, 0.6725, 1.066, -0.4554, 0.8676, -0.5207, 0.7472, -0.4827, 0.7552, 0.7603, 0.9465, 0.8238, 0.8265, 0.7986, 0.9383, -0.4554, 0.8676, -0.4827, 0.7552, -0.4237, 0.7765, 0.7986, 0.9383, 0.8238, 0.8265, 0.8537, 0.9184, -0.4554, 0.8676, -0.4237, 0.7765, -0.4043, 0.8132, 0.8537, 0.9184, 0.8238, 0.8265, 0.8733, 0.8815, -0.4554, 0.8676, -0.4043, 0.8132, -0.4109, 1.024, 0.8733, 0.8815, 0.8238, 0.8265, 0.8834, 0.7775, -0.4554, 0.8676, -0.4109, 1.024, -0.4088, 1.062, 0.8834, 0.7775, 0.8238, 0.8265, 0.8678, 0.6324, -0.4554, 0.8676, -0.4088, 1.062, -0.4147, 1.097, 0.8678, 0.6324, 0.8238, 0.8265, 0.8619, 0.5982, -0.4554, 0.8676, -0.4147, 1.097, -0.4278, 1.121, 0.8619, 0.5982, 0.8238, 0.8265, 0.8487, 0.5739, -0.4554, 0.8676, -0.4278, 1.121, -0.4461, 1.132, 0.8487, 0.5739, 0.8238, 0.8265, 0.8304, 0.5632, -0.4554, 0.8676, -0.4461, 1.132, -0.4667, 1.127, 0.8304, 0.5632, 0.8238, 0.8265, 0.8096, 0.5677, -0.4554, 0.8676, -0.4667, 1.127, -0.4866, 1.108, 0.8096, 0.5677, 0.8238, 0.8265, 0.7895, 0.5867, -0.4554, 0.8676, -0.4866, 1.108, -0.5027, 1.078, 0.7895, 0.5867, 0.8238, 0.8265, 0.7733, 0.6173, -0.4554, 0.8676, -0.5027, 1.078, -0.5855, 0.9461, 0.7733, 0.6173, 0.8238, 0.8265, 0.6949, 0.7475, -0.4554, 0.8676, -0.5855, 0.9461, -0.5894, 0.8747, 0.6949, 0.7475, 0.8238, 0.8265, 0.6909, 0.819, -0.4554, 0.8676, -0.5894, 0.8747, -0.5785, 0.8119, 0.6909, 0.819, 0.8238, 0.8265, 0.7022, 0.882, -0.4554, 0.8676, -0.5785, 0.8119, -0.5544, 0.7671, 0.7022, 0.882, 0.8238, 0.8265, 0.7265, 0.9268, -0.4554, 0.8676, -0.5544, 0.7671, -0.5207, 0.7472, -0.5544, 0.7671, -0.6049, 0.6298, -0.5427, 0.593, -0.5207, 0.7472, -0.6049, 0.6298, -0.6365, 0.5391, -0.5553, 0.491, -0.5427, 0.593, -0.3206, 0.5835, -0.2775, 0.5809, -0.2775, 0.6792, -0.3206, 0.6743, 0.623, 1.191, 0.6362, 1.159, 0.7179, 1.206, 0.7114, 1.243, 0.6362, 1.159, 0.6725, 1.066, 0.7351, 1.102, 0.7179, 1.206, 0.6725, 1.066, 0.7265, 0.9268, 0.7603, 0.9465, 0.7351, 1.102, 0.7265, 0.9268, 0.8238, 0.8265, 0.7603, 0.9465, -0.03162, 0.2328, -0.01418, 0.3879, -0.08363, 0.3681, -0.0692, 0.2221, -0.01418, 0.3879, -0.001079, 0.4903, -0.09182, 0.4644, -0.08363, 0.3681, 1.116, 0.2261, 1.079, 0.2274, 1.085, 0.1305, 1.121, 0.1365, -0.427, -0.4412, -0.4305, -0.4038, -0.5215, -0.3782, -0.5256, -0.4135, -0.4305, -0.4038, -0.4405, -0.2984, -0.5102, -0.2788, -0.5215, -0.3782, -0.4405, -0.2984, -0.4556, -0.1412, -0.4933, -0.1303, -0.5102, -0.2788, -0.0692, 0.2221, -0.08363, 0.3681, -0.1477, 0.2993, -0.1039, 0.1849, -0.08363, 0.3681, -0.09182, 0.4644, -0.1755, 0.3745, -0.1477, 0.2993, -0.09182, 0.4644, -0.09252, 0.4963, -0.1481, 0.3918, -0.1755, 0.3745, -0.05477, 1.171, -0.03348, 1.213, -0.09383, 1.295, -0.1157, 1.259, -0.03348, 1.213, -0.03348, 1.317, -0.09226, 1.38, -0.09383, 1.295, -0.5102, -0.2788, -0.4933, -0.1303, -0.528, -0.09313, -0.5347, -0.1995, -0.1039, 0.1849, -0.1477, 0.2993, -0.1967, 0.192, -0.1304, 0.1268, -0.1477, 0.2993, -0.1755, 0.3745, -0.2395, 0.2343, -0.1967, 0.192, 0.149, 1.26, 0.1671, 1.273, 0.1084, 1.146, 0.1426, 1.129, -0.5766, -0.3058, -0.5657, -0.2779, -0.669, -0.148, -0.6852, -0.1644, -0.5657, -0.2779, -0.5347, -0.1995, -0.6231, -0.1026, -0.669, -0.148, -0.5347, -0.1995, -0.528, -0.09313, -0.5544, -0.03499, -0.6231, -0.1026, -0.1304, 0.1268, -0.1967, 0.192, -0.223, 0.06263, -0.1446, 0.05679, -0.1967, 0.192, -0.2395, 0.2343, -0.274, 0.06526, -0.223, 0.06263, 0.1426, 1.129, 0.1084, 1.146, 0.1072, 0.9683, 0.1415, 0.9655, 0.1084, 1.146, 0.07988, 1.126, 0.07582, 0.9702, 0.1072, 0.9683, -0.669, -0.148, -0.6231, -0.1026, -0.6673, 0.022, -0.7212, 0.01635, -0.6231, -0.1026, -0.5544, -0.03499, -0.5684, 0.03524, -0.6673, 0.022, -0.1446, 0.05679, -0.223, 0.06263, -0.2228, -0.06924, -0.1445, -0.01458, -0.223, 0.06263, -0.274, 0.06526, -0.2737, -0.107, -0.2228, -0.06924, 0.1415, 0.9655, 0.1072, 0.9683, 0.1171, 0.7689, 0.1457, 0.794, 0.1072, 0.9683, 0.07582, 0.9702, 0.08896, 0.7759, 0.1171, 0.7689, -0.7212, 0.01635, -0.6673, 0.022, -0.6106, 0.1702, -0.6643, 0.2051, -0.6673, 0.022, -0.5684, 0.03524, -0.568, 0.1069, -0.6106, 0.1702, -0.1445, -0.01458, -0.2228, -0.06924, -0.196, -0.1835, -0.13, -0.0764, -0.2228, -0.06924, -0.2737, -0.107, -0.2387, -0.2563, -0.196, -0.1835, 0.1457, 0.794, 0.1171, 0.7689, 0.1215, 0.617, 0.1547, 0.6409, 0.1171, 0.7689, 0.08896, 0.7759, 0.09197, 0.6381, 0.1215, 0.617, -0.6643, 0.2051, -0.6106, 0.1702, -0.621, 0.2743, -0.6662, 0.3444, -0.6106, 0.1702, -0.568, 0.1069, -0.5532, 0.169, -0.621, 0.2743, -0.13, -0.0764, -0.196, -0.1835, -0.1468, -0.2627, -0.1034, -0.1193, -0.196, -0.1835, -0.2387, -0.2563, -0.1743, -0.3598, -0.1468, -0.2627, 0.1547, 0.6409, 0.1215, 0.617, 0.1349, 0.4963, 0.1671, 0.5294, -0.6822, 0.3686, -0.6662, 0.3444, -0.6012, 0.4485, -0.6118, 0.4813, -0.6662, 0.3444, -0.621, 0.2743, -0.5711, 0.354, -0.6012, 0.4485, -0.621, 0.2743, -0.5532, 0.169, -0.5263, 0.2121, -0.5711, 0.354, -0.1034, -0.1193, -0.1468, -0.2627, -0.08254, -0.2948, -0.06861, -0.1367, -0.1468, -0.2627, -0.1743, -0.3598, -0.09039, -0.4018, -0.08254, -0.2948, -0.1743, -0.3598, -0.1818, -0.3958, -0.09097, -0.4412, -0.09039, -0.4018, 0.2071, 1.126, 0.2471, 1.145, 0.2247, 1.215, 0.1828, 1.202, -0.6012, 0.4485, -0.5711, 0.354, -0.5065, 0.3865, -0.5167, 0.491, -0.5711, 0.354, -0.5263, 0.2121, -0.4913, 0.2297, -0.5065, 0.3865, -0.06861, -0.1367, -0.08254, -0.2948, -0.009047, -0.2662, -0.02271, -0.1526, -0.08254, -0.2948, -0.09039, -0.4018, 0.001193, -0.3431, -0.009047, -0.2662, -0.09039, -0.4018, -0.09097, -0.4412, 0.006446, -0.3715, 0.001193, -0.3431, 0.1828, 1.202, 0.2247, 1.215, 0.2269, 1.319, 0.195, 1.315, -0.5167, 0.491, -0.5065, 0.3865, -0.434, 0.3565, -0.4254, 0.4319, -0.5065, 0.3865, -0.4913, 0.2297, -0.4468, 0.2439, -0.434, 0.3565, -0.02271, -0.1526, -0.009047, -0.2662, 0.05099, -0.2062, 0.003652, -0.0887, -0.009047, -0.2662, 0.001193, -0.3431, 0.08407, -0.286, 0.05099, -0.2062, 0.001193, -0.3431, 0.006446, -0.3715, 0.09786, -0.3159, 0.08407, -0.286, 0.195, 1.315, 0.2269, 1.319, 0.2471, 1.414, 0.2071, 1.418, -0.4254, 0.4319, -0.434, 0.3565, -0.3727, 0.2977, -0.3418, 0.3756, -0.434, 0.3565, -0.4468, 0.2439, -0.4189, 0.1815, -0.3727, 0.2977, 0.003652, -0.0887, 0.05099, -0.2062, 0.09994, -0.09894, 0.03015, -0.03065, 0.05099, -0.2062, 0.08407, -0.286, 0.148, -0.1458, 0.09994, -0.09894, 0.08407, -0.286, 0.09786, -0.3159, 0.1671, -0.1642, 0.148, -0.1458, 0.9803, -0.3528, 1.014, -0.3268, 0.9886, -0.205, 0.9531, -0.221, -0.3418, 0.3756, -0.3727, 0.2977, -0.3239, 0.1907, -0.2781, 0.2352, -0.3727, 0.2977, -0.4189, 0.1815, -0.3925, 0.1238, -0.3239, 0.1907, 0.03015, -0.03065, 0.09994, -0.09894, 0.1251, 0.03426, 0.08261, 0.03888, 0.09994, -0.09894, 0.148, -0.1458, 0.1542, 0.03052, 0.1251, 0.03426, 0.9301, -0.1991, 0.9531, -0.221, 0.9515, -0.03315, 0.9401, -0.0285, 0.9531, -0.221, 0.9886, -0.205, 0.9704, -0.03155, 0.9515, -0.03315, -0.2781, 0.2352, -0.3239, 0.1907, -0.3018, 0.05439, -0.274, 0.05683, -0.3239, 0.1907, -0.3925, 0.1238, -0.3436, 0.05054, -0.3018, 0.05439, 0.08261, 0.03888, 0.1251, 0.03426, 0.1222, 0.1585, 0.07519, 0.1289, 0.1251, 0.03426, 0.1542, 0.03052, 0.1545, 0.1776, 0.1222, 0.1585, 0.1542, 0.03052, 0.1655, 0.02821, 0.1671, 0.1832, 0.1545, 0.1776, 0.9515, -0.03315, 0.9704, -0.03155, 0.9709, 0.1114, 0.9499, 0.1175, -0.274, 0.05683, -0.3018, 0.05439, -0.3047, -0.06993, -0.274, -0.09055, -0.3018, 0.05439, -0.3436, 0.05054, -0.3508, -0.03928, -0.3047, -0.06993, 0.07519, 0.1289, 0.1222, 0.1585, 0.09552, 0.2669, 0.04855, 0.1967, 0.1222, 0.1585, 0.1545, 0.1776, 0.1279, 0.313, 0.09552, 0.2669, 0.1545, 0.1776, 0.1671, 0.1832, 0.1407, 0.3279, 0.1279, 0.313, 0.9499, 0.1175, 0.9709, 0.1114, 0.9839, 0.2488, 0.9599, 0.2646, -0.274, -0.09055, -0.3047, -0.06993, -0.3314, -0.1782, -0.3009, -0.2262, -0.3047, -0.06993, -0.3508, -0.03928, -0.3771, -0.1066, -0.3314, -0.1782, 0.04855, 0.1967, 0.09552, 0.2669, 0.05006, 0.3558, 0.003151, 0.2155, 0.09552, 0.2669, 0.1279, 0.313, 0.08286, 0.4483, 0.05006, 0.3558, 0.1279, 0.313, 0.1407, 0.3279, 0.09655, 0.4789, 0.08286, 0.4483, 0.9599, 0.2646, 0.9839, 0.2488, 1.014, 0.389, 0.9803, 0.4219, -0.3009, -0.2262, -0.3314, -0.1782, -0.3758, -0.2658, -0.346, -0.3613, -0.3314, -0.1782, -0.3771, -0.1066, -0.4206, -0.1236, -0.3758, -0.2658, -0.03435, 0.03951, -0.03162, 0.2328, -0.0692, 0.2221, -0.4556, -0.1412, -0.4734, 0.04449, -0.4933, -0.1303, -0.03435, 0.03951, -0.0692, 0.2221, -0.1039, 0.1849, -0.4933, -0.1303, -0.4734, 0.04449, -0.528, -0.09313, -0.03435, 0.03951, -0.1039, 0.1849, -0.1304, 0.1268, -0.528, -0.09313, -0.4734, 0.04449, -0.5544, -0.03499, -0.03435, 0.03951, -0.1304, 0.1268, -0.1446, 0.05679, -0.5544, -0.03499, -0.4734, 0.04449, -0.5684, 0.03524, -0.03435, 0.03951, -0.1446, 0.05679, -0.1445, -0.01458, -0.5684, 0.03524, -0.4734, 0.04449, -0.568, 0.1069, -0.03435, 0.03951, -0.1445, -0.01458, -0.13, -0.0764, -0.568, 0.1069, -0.4734, 0.04449, -0.5532, 0.169, -0.03435, 0.03951, -0.13, -0.0764, -0.1034, -0.1193, -0.5532, 0.169, -0.4734, 0.04449, -0.5263, 0.2121, -0.03435, 0.03951, -0.1034, -0.1193, -0.06861, -0.1367, -0.5263, 0.2121, -0.4734, 0.04449, -0.4913, 0.2297, -0.03435, 0.03951, -0.06861, -0.1367, -0.02271, -0.1526, -0.3305, 1.199, -0.2844, 1.03, -0.2844, 1.233, -0.03435, 0.03951, -0.02271, -0.1526, 0.003652, -0.0887, -0.4468, 0.2439, -0.4734, 0.04449, -0.4189, 0.1815, -0.03435, 0.03951, 0.003652, -0.0887, 0.03015, -0.03065, -0.4189, 0.1815, -0.4734, 0.04449, -0.3925, 0.1238, -0.03435, 0.03951, 0.03015, -0.03065, 0.08261, 0.03888, -0.3925, 0.1238, -0.4734, 0.04449, -0.3436, 0.05054, -0.03435, 0.03951, 0.08261, 0.03888, 0.07519, 0.1289, -0.3436, 0.05054, -0.4734, 0.04449, -0.3508, -0.03928, -0.03435, 0.03951, 0.07519, 0.1289, 0.04855, 0.1967, -0.3508, -0.03928, -0.4734, 0.04449, -0.3771, -0.1066, -0.03435, 0.03951, 0.04855, 0.1967, 0.003151, 0.2155, -0.3771, -0.1066, -0.4734, 0.04449, -0.4206, -0.1236, -0.03435, 0.03951, 0.003151, 0.2155, -0.03162, 0.2328, 0.003151, 0.2155, 0.05006, 0.3558, -0.01418, 0.3879, -0.03162, 0.2328, 0.05006, 0.3558, 0.08286, 0.4483, -0.001079, 0.4903, -0.01418, 0.3879, 1.121, 0.3127, 1.085, 0.3212, 1.079, 0.2274, 1.116, 0.2261, -0.3356, -0.3952, -0.346, -0.3613, -0.4305, -0.4038, -0.427, -0.4412, -0.346, -0.3613, -0.3758, -0.2658, -0.4405, -0.2984, -0.4305, -0.4038, -0.3758, -0.2658, -0.4206, -0.1236, -0.4556, -0.1412, -0.4405, -0.2984, -0.4206, -0.1236, -0.4734, 0.04449, -0.4556, -0.1412, 1.166, 0.5563, 1.13, 0.5555, 1.129, 0.5038, 1.165, 0.5167, 1.13, 0.5555, 1.092, 0.5554, 1.092, 0.4927, 1.129, 0.5038, 1.092, 0.5554, 1.055, 0.5558, 1.042, 0.4974, 1.092, 0.4927, 1.055, 0.5558, 1.032, 0.5567, 1.031, 0.5172, 1.042, 0.4974, 1.034, 1.01, 1.06, 0.9972, 1.067, 1.018, 1.045, 1.048, 1.165, 0.5167, 1.129, 0.5038, 1.131, 0.4605, 1.166, 0.4835, 1.129, 0.5038, 1.092, 0.4927, 1.092, 0.4525, 1.131, 0.4605, 1.092, 0.4927, 1.042, 0.4974, 1.042, 0.4608, 1.092, 0.4525, 1.04, 1.071, 1.045, 1.048, 1.064, 1.076, 1.055, 1.105, 1.045, 1.048, 1.067, 1.018, 1.077, 1.033, 1.064, 1.076, 1.166, 0.4835, 1.131, 0.4605, 1.134, 0.4322, 1.168, 0.4619, 1.131, 0.4605, 1.092, 0.4525, 1.095, 0.4219, 1.134, 0.4322, 1.092, 0.4525, 1.042, 0.4608, 1.046, 0.4326, 1.095, 0.4219, 1.055, 1.105, 1.064, 1.076, 1.086, 1.09, 1.085, 1.123, 1.064, 1.076, 1.077, 1.033, 1.089, 1.04, 1.086, 1.09, 0.2863, 1.378, 0.2626, 1.344, 0.2984, 1.333, 0.3128, 1.362, 0.2626, 1.344, 0.2511, 1.306, 0.2906, 1.301, 0.2984, 1.333, 0.2511, 1.306, 0.2521, 1.257, 0.2909, 1.271, 0.2906, 1.301, 1.085, 1.123, 1.086, 1.09, 1.107, 1.07, 1.112, 1.097, 1.086, 1.09, 1.089, 1.04, 1.101, 1.03, 1.107, 1.07, 0.3128, 1.362, 0.2984, 1.333, 0.3285, 1.33, 0.3359, 1.36, 0.2984, 1.333, 0.2906, 1.301, 0.3233, 1.298, 0.3285, 1.33, 0.2906, 1.301, 0.2909, 1.271, 0.321, 1.268, 0.3233, 1.298, 0.2909, 1.271, 0.2976, 1.235, 0.3207, 1.233, 0.321, 1.268, 1.107, 1.07, 1.101, 1.03, 1.11, 1.021, 1.125, 1.055, 0.3359, 1.36, 0.3285, 1.33, 0.3614, 1.33, 0.3611, 1.359, 0.3285, 1.33, 0.3233, 1.298, 0.3588, 1.297, 0.3614, 1.33, 0.3233, 1.298, 0.321, 1.268, 0.3539, 1.267, 0.3588, 1.297, 0.321, 1.268, 0.3207, 1.233, 0.3458, 1.232, 0.3539, 1.267, 1.125, 1.055, 1.11, 1.021, 1.117, 1.007, 1.138, 1.028, 0.3611, 1.359, 0.3614, 1.33, 0.4017, 1.336, 0.3928, 1.371, 0.3614, 1.33, 0.3588, 1.297, 0.4017, 1.297, 0.4017, 1.336, 0.3588, 1.297, 0.3539, 1.267, 0.3928, 1.26, 0.4017, 1.297, 0.3539, 1.267, 0.3458, 1.232, 0.3769, 1.238, 0.3928, 1.26, 1.138, 1.028, 1.117, 1.007, 1.125, 0.9901, 1.153, 0.997, -0.01368, 1.433, -0.03348, 1.434, -0.03023, 1.379, -0.01119, 1.391, 1.115, -0.2892, 1.083, -0.275, 1.083, -0.3243, 1.115, -0.3348, 1.083, -0.275, 1.045, -0.2706, 1.045, -0.3162, 1.083, -0.3243, 1.045, -0.2706, 1.014, -0.2783, 1.014, -0.3132, 1.045, -0.3162, 1.153, 0.997, 1.125, 0.9901, 1.124, 0.9672, 1.15, 0.9546, -0.01119, 1.391, -0.03023, 1.379, -0.01536, 1.329, 0.0001876, 1.353, 1.115, -0.3348, 1.083, -0.3243, 1.077, -0.376, 1.11, -0.3825, 1.083, -0.3243, 1.045, -0.3162, 1.04, -0.364, 1.077, -0.376, 1.045, -0.3162, 1.014, -0.3132, 1.025, -0.3538, 1.04, -0.364, 1.15, 0.9546, 1.124, 0.9672, 1.117, 0.9466, 1.139, 0.9167, 0.0001876, 1.353, -0.01536, 1.329, 0.008857, 1.293, 0.01873, 1.325, 1.11, -0.3825, 1.077, -0.376, 1.067, -0.4223, 1.1, -0.4253, 1.077, -0.376, 1.04, -0.364, 1.031, -0.4067, 1.067, -0.4223, 1.153, 0.8967, 1.139, 0.9167, 1.12, 0.8886, 1.129, 0.8599, 1.139, 0.9167, 1.117, 0.9466, 1.107, 0.9314, 1.12, 0.8886, 0.01873, 1.325, 0.008857, 1.293, 0.03698, 1.293, 0.04204, 1.313, 1.103, 0.8599, 1.069, 0.853, 1.086, 0.8349, 1.119, 0.8439, 1.069, 0.853, 1.04, 0.8282, 1.055, 0.8105, 1.086, 0.8349, 0.4368, 1.29, 0.4368, 1.314, 0.4017, 1.315, 0.4194, 1.286, 1.12, 0.8886, 1.107, 0.9314, 1.095, 0.9239, 1.098, 0.8745, 1.159, 0.8501, 1.119, 0.8439, 1.129, 0.8191, 1.15, 0.8138, 1.119, 0.8439, 1.086, 0.8349, 1.103, 0.8117, 1.129, 0.8191, 1.086, 0.8349, 1.055, 0.8105, 1.076, 0.7926, 1.103, 0.8117, 1.055, 0.8105, 1.031, 0.7863, 1.052, 0.7648, 1.076, 0.7926, 1.098, 0.8745, 1.095, 0.9239, 1.084, 0.9344, 1.077, 0.8943, 1.093, -0.2403, 1.095, -0.2706, 1.119, -0.2521, 1.111, -0.2261, 1.129, 0.8191, 1.103, 0.8117, 1.118, 0.782, 1.143, 0.7917, 1.103, 0.8117, 1.076, 0.7926, 1.09, 0.7652, 1.118, 0.782, 1.076, 0.7926, 1.052, 0.7648, 1.062, 0.7438, 1.09, 0.7652, 1.077, 0.8943, 1.084, 0.9344, 1.074, 0.9428, 1.059, 0.9098, 1.111, -0.2261, 1.119, -0.2521, 1.141, -0.2227, 1.127, -0.2013, 1.143, 0.7917, 1.118, 0.782, 1.13, 0.7454, 1.159, 0.7601, 1.118, 0.782, 1.09, 0.7652, 1.096, 0.7289, 1.13, 0.7454, 1.09, 0.7652, 1.062, 0.7438, 1.061, 0.7131, 1.096, 0.7289, 1.059, 0.9098, 1.074, 0.9428, 1.07, 0.959, 1.045, 0.9345, 1.168, 0.6211, 1.135, 0.6428, 1.133, 0.6078, 1.168, 0.5963, 1.135, 0.6428, 1.098, 0.6505, 1.095, 0.6119, 1.133, 0.6078, 1.13, 0.7454, 1.096, 0.7289, 1.109, 0.6887, 1.144, 0.702, 1.096, 0.7289, 1.061, 0.7131, 1.077, 0.6851, 1.109, 0.6887, 1.045, 0.9345, 1.07, 0.959, 1.059, 0.9743, 1.031, 0.9674, 1.06, 0.9972, 1.099, 0.9883, 1.067, 1.018, 0.6735, 1.321, 0.7783, 1.335, 0.7524, 1.361, 1.067, 1.018, 1.099, 0.9883, 1.077, 1.033, 0.6735, 1.321, 0.7753, 1.308, 0.7783, 1.335, 1.077, 1.033, 1.099, 0.9883, 1.089, 1.04, 0.6735, 1.321, 0.7673, 1.287, 0.7753, 1.308, 0.07582, 0.5477, 0.07582, 0.5979, 0.06102, 0.5618, 0.6735, 1.321, 0.7503, 1.271, 0.7673, 1.287, 1.101, 1.03, 1.099, 0.9883, 1.11, 1.021, 0.6735, 1.321, 0.733, 1.249, 0.7503, 1.271, 1.11, 1.021, 1.099, 0.9883, 1.117, 1.007, 0.6735, 1.321, 0.6919, 1.249, 0.733, 1.249, 1.117, 1.007, 1.099, 0.9883, 1.125, 0.9901, 0.6735, 1.321, 0.6505, 1.26, 0.6919, 1.249, 1.125, 0.9901, 1.099, 0.9883, 1.124, 0.9672, 0.6735, 1.321, 0.6141, 1.28, 0.6505, 1.26, 1.124, 0.9672, 1.099, 0.9883, 1.117, 0.9466, 0.6735, 1.321, 0.5882, 1.307, 0.6141, 1.28, 1.117, 0.9466, 1.099, 0.9883, 1.107, 0.9314, 0.6735, 1.321, 0.5931, 1.333, 0.5882, 1.307, 1.107, 0.9314, 1.099, 0.9883, 1.095, 0.9239, 0.6735, 1.321, 0.5971, 1.355, 0.5931, 1.333, 1.095, 0.9239, 1.099, 0.9883, 1.084, 0.9344, 0.6735, 1.321, 0.6141, 1.372, 0.5971, 1.355, 1.084, 0.9344, 1.099, 0.9883, 1.074, 0.9428, 0.6735, 1.321, 0.6345, 1.392, 0.6141, 1.372, 0.07582, 0.4963, 0.07582, 0.5477, 0.05906, 0.5094, 0.6735, 1.321, 0.6746, 1.392, 0.6345, 1.392, 0.09315, 1.311, 0.05886, 1.292, 0.09315, 1.273, 0.6735, 1.321, 0.716, 1.381, 0.6746, 1.392, 0.6735, 1.321, 0.7524, 1.361, 0.716, 1.381, 1.168, 0.5963, 1.133, 0.6078, 1.13, 0.5555, 1.166, 0.5563, 1.133, 0.6078, 1.095, 0.6119, 1.092, 0.5554, 1.13, 0.5555, 1.095, 0.6119, 1.058, 0.6081, 1.055, 0.5558, 1.092, 0.5554, 1.109, 0.6887, 1.077, 0.6851, 1.077, 0.6563, 1.109, 0.6511, 1.031, 0.9674, 1.059, 0.9743, 1.06, 0.9972, 1.034, 1.01, 1.059, 0.9743, 1.099, 0.9883, 1.06, 0.9972, 1.082, 0.0388, 1.108, 0.0399, 1.103, 0.08542, 1.079, 0.07364, 1.108, 0.0399, 1.135, 0.04024, 1.128, 0.09524, 1.103, 0.08542, 1.135, 0.04024, 1.159, 0.03977, 1.161, 0.091, 1.128, 0.09524, 1.114, 1.303, 1.095, 1.287, 1.1, 1.246, 1.114, 1.235, 1.095, 1.287, 1.066, 1.264, 1.069, 1.242, 1.1, 1.246, 0.716, 1.381, 0.7233, 1.401, 0.6692, 1.415, 0.6746, 1.392, 1.103, 0.08542, 1.128, 0.09524, 1.123, 0.1305, 1.097, 0.1233, 1.128, 0.09524, 1.161, 0.091, 1.157, 0.1231, 1.123, 0.1305, 1.114, 1.235, 1.1, 1.246, 1.095, 1.203, 1.114, 1.192, 1.1, 1.246, 1.069, 1.242, 1.066, 1.219, 1.095, 1.203, 0.6746, 1.392, 0.6692, 1.415, 0.6169, 1.415, 0.6345, 1.392, -0.6605, 1.412, -0.6828, 1.413, -0.6649, 1.368, -0.644, 1.371, -0.6828, 1.413, -0.7168, 1.404, -0.7003, 1.363, -0.6649, 1.368, 1.114, 1.192, 1.095, 1.203, 1.08, 1.165, 1.095, 1.143, 1.095, 1.203, 1.066, 1.219, 1.058, 1.198, 1.08, 1.165, 0.6345, 1.392, 0.6169, 1.415, 0.5909, 1.388, 0.6141, 1.372, -0.644, 1.371, -0.6649, 1.368, -0.6632, 1.329, -0.6464, 1.334, -0.6649, 1.368, -0.7003, 1.363, -0.6869, 1.328, -0.6632, 1.329, 1.095, 1.143, 1.08, 1.165, 1.054, 1.155, 1.06, 1.13, 1.08, 1.165, 1.058, 1.198, 1.044, 1.193, 1.054, 1.155, 0.6141, 1.372, 0.5909, 1.388, 0.5688, 1.366, 0.5971, 1.355, -0.6464, 1.334, -0.6632, 1.329, -0.6606, 1.295, -0.644, 1.303, -0.6632, 1.329, -0.6869, 1.328, -0.6844, 1.298, -0.6606, 1.295, -0.6869, 1.328, -0.7212, 1.332, -0.7193, 1.308, -0.6844, 1.298, 1.054, 1.155, 1.044, 1.193, 1.032, 1.187, 1.032, 1.145, 0.5971, 1.355, 0.5688, 1.366, 0.5636, 1.338, 0.5931, 1.333, 0.5688, 1.366, 0.557, 1.371, 0.5513, 1.34, 0.5636, 1.338, 0.9665, -0.3789, 0.9647, -0.4026, 0.9867, -0.4041, 0.9903, -0.3805, 0.9647, -0.4026, 0.9735, -0.4401, 0.9903, -0.4412, 0.9867, -0.4041, 1.032, 1.145, 1.032, 1.187, 1.02, 1.19, 1.01, 1.149, 0.5931, 1.333, 0.5636, 1.338, 0.5564, 1.303, 0.5882, 1.307, -0.1177, 1.208, -0.1249, 1.226, -0.1528, 1.234, -0.1435, 1.211, -0.1249, 1.226, -0.1177, 1.249, -0.1435, 1.26, -0.1528, 1.234, 1.003, 1.123, 1.01, 1.149, 0.9838, 1.154, 0.9688, 1.128, 1.01, 1.149, 1.02, 1.19, 1.006, 1.192, 0.9838, 1.154, 0.5882, 1.307, 0.5564, 1.303, 0.5902, 1.269, 0.6141, 1.28, 0.1671, 1.423, 0.1462, 1.426, 0.1462, 1.374, 0.1671, 1.375, 0.1462, 1.426, 0.1189, 1.42, 0.1189, 1.372, 0.1462, 1.374, 0.1189, 1.42, 0.09315, 1.405, 0.09315, 1.368, 0.1189, 1.372, 0.9838, 1.154, 1.006, 1.192, 0.9981, 1.21, 0.9691, 1.188, 0.6141, 1.28, 0.5902, 1.269, 0.6378, 1.243, 0.6505, 1.26, -0.04934, 1.162, -0.07505, 1.171, -0.08339, 1.13, -0.05705, 1.124, 0.1462, 1.374, 0.1189, 1.372, 0.113, 1.322, 0.1398, 1.32, 0.9495, 1.173, 0.9691, 1.188, 0.9638, 1.23, 0.9428, 1.227, 0.9691, 1.188, 0.9981, 1.21, 0.9952, 1.233, 0.9638, 1.23, -0.03348, 1.108, -0.05705, 1.124, -0.06361, 1.076, -0.03851, 1.071, -0.05705, 1.124, -0.08339, 1.13, -0.0905, 1.078, -0.06361, 1.076, 0.1398, 1.32, 0.113, 1.322, 0.1021, 1.278, 0.128, 1.273, 0.9428, 1.227, 0.9638, 1.23, 0.969, 1.272, 0.9496, 1.283, 0.9638, 1.23, 0.9952, 1.233, 0.9981, 1.256, 0.969, 1.272, -0.03851, 1.071, -0.06361, 1.076, -0.06546, 1.034, -0.03348, 1.032, -0.06361, 1.076, -0.0905, 1.078, -0.09235, 1.033, -0.06546, 1.034, -0.0905, 1.078, -0.1151, 1.078, -0.1166, 1.037, -0.09235, 1.033, 0.9496, 1.283, 0.969, 1.272, 0.984, 1.31, 0.9756, 1.314, 0.969, 1.272, 0.9981, 1.256, 1.006, 1.277, 0.984, 1.31, -0.03348, 1.032, -0.06546, 1.034, -0.07147, 0.9936, -0.04928, 1.008, -0.06546, 1.034, -0.09235, 1.033, -0.09438, 0.989, -0.07147, 0.9936, -0.09235, 1.033, -0.1166, 1.037, -0.1145, 0.9953, -0.09438, 0.989, 0.9756, 1.314, 0.984, 1.31, 1.01, 1.32, 1.004, 1.346, 0.984, 1.31, 1.006, 1.277, 1.02, 1.282, 1.01, 1.32, 0.7503, 1.271, 0.769, 1.256, 0.7911, 1.278, 0.7673, 1.287, -0.07147, 0.9936, -0.09438, 0.989, -0.09309, 0.959, -0.07027, 0.9659, -0.09438, 0.989, -0.1145, 0.9953, -0.1133, 0.9677, -0.09309, 0.959, 1.004, 1.346, 1.01, 1.32, 1.032, 1.33, 1.032, 1.358, 1.01, 1.32, 1.02, 1.282, 1.032, 1.287, 1.032, 1.33, 0.7673, 1.287, 0.7911, 1.278, 0.8048, 1.305, 0.7753, 1.308, -0.07027, 0.9659, -0.09309, 0.959, -0.09128, 0.9357, -0.06481, 0.945, -0.09309, 0.959, -0.1133, 0.9677, -0.1154, 0.9471, -0.09128, 0.9357, 1.032, 1.358, 1.032, 1.33, 1.055, 1.329, 1.063, 1.36, 1.032, 1.33, 1.032, 1.287, 1.043, 1.281, 1.055, 1.329, 0.7753, 1.308, 0.8048, 1.305, 0.8048, 1.34, 0.7783, 1.335, 1.11, -0.03779, 1.136, -0.04444, 1.137, -0.009843, 1.11, -0.00637, 1.136, -0.04444, 1.16, -0.03792, 1.161, -0.006501, 1.137, -0.009843, 1.063, 1.36, 1.055, 1.329, 1.081, 1.321, 1.095, 1.347, 1.055, 1.329, 1.043, 1.281, 1.058, 1.283, 1.081, 1.321, 1.066, 1.264, 1.029, 1.225, 1.069, 1.242, 1.069, 1.242, 1.029, 1.225, 1.066, 1.219, 1.066, 1.219, 1.029, 1.225, 1.058, 1.198, 1.058, 1.198, 1.029, 1.225, 1.044, 1.193, 1.044, 1.193, 1.029, 1.225, 1.032, 1.187, 1.032, 1.187, 1.029, 1.225, 1.02, 1.19, 1.02, 1.19, 1.029, 1.225, 1.006, 1.192, 1.006, 1.192, 1.029, 1.225, 0.9981, 1.21, 0.9981, 1.21, 1.029, 1.225, 0.9952, 1.233, 0.9952, 1.233, 1.029, 1.225, 0.9981, 1.256, 0.9981, 1.256, 1.029, 1.225, 1.006, 1.277, 1.006, 1.277, 1.029, 1.225, 1.02, 1.282, 1.02, 1.282, 1.029, 1.225, 1.032, 1.287, 1.032, 1.287, 1.029, 1.225, 1.043, 1.281, -0.143, 1.299, -0.1177, 1.26, -0.1177, 1.317, 1.084, 0.003388, 1.11, -0.00637, 1.108, 0.0399, 1.082, 0.0388, 1.11, -0.00637, 1.137, -0.009843, 1.135, 0.04024, 1.108, 0.0399, 1.137, -0.009843, 1.161, -0.006501, 1.159, 0.03977, 1.135, 0.04024, 1.095, 1.347, 1.081, 1.321, 1.095, 1.287, 1.114, 1.303, 1.081, 1.321, 1.058, 1.283, 1.066, 1.264, 1.095, 1.287, 1.058, 1.283, 1.029, 1.225, 1.066, 1.264, 0.6534, -0.0809, 0.588, -0.1259, 0.6257, -0.1673, 0.6534, -0.0809, 0.6257, -0.1673, 0.6824, -0.2389, 0.7019, -0.125, 0.7666, 0.04504, 0.6534, -0.0809, 0.7019, -0.125, -0.1226, 0.9357, -0.1226, 1.042, -0.1528, 1.035, 1.079, -0.1401, 1.093, -0.2403, 1.111, -0.2261, 1.079, -0.1401, 1.111, -0.2261, 1.127, -0.2013, 1.079, -0.1401, 1.127, -0.2013, 1.143, -0.1693, 1.079, -0.1401, 1.143, -0.1693, 1.143, -0.1272, 0.1573, 0.6099, 0.1757, 0.7244, 0.05657, 0.7097, 0.02829, 0.5958, 0.4153, 0.6382, 0.4139, 0.7539, 0.2948, 0.7392, 0.2863, 0.6241, 0.4125, 0.8696, 0.411, 0.9852, 0.3117, 0.9693, 0.3033, 0.8542, 0.1802, 0.1736, 0.1665, 0.2809, 0.05033, 0.2851, 0.07549, 0.1867, 0.3897, 0.1472, 0.3987, 0.2723, 0.2826, 0.2766, 0.2849, 0.1604, 0.4077, 0.3974, 0.4167, 0.5226, 0.2778, 0.509, 0.2802, 0.3928, 0.618, 0.1584, 0.6305, 0.2875, 0.5148, 0.268, 0.4944, 0.134, 0.8652, 0.2071, 0.8619, 0.3265, 0.7462, 0.307, 0.7416, 0.1828, 0.8586, 0.4459, 0.8553, 0.5653, 0.7555, 0.5556, 0.7508, 0.4313, 0.6498, 0.6526, 0.6441, 0.7594, 0.533, 0.7686, 0.5443, 0.6524, 0.8609, 0.6532, 0.8665, 0.741, 0.7553, 0.7502, 0.7554, 0.6529, 0.872, 0.8288, 0.8776, 0.9167, 0.7552, 0.9448, 0.7552, 0.8475, 0.1757, 0.7244, 0.1941, 0.8389, 0.08486, 0.8236, 0.05657, 0.7097, 0.2948, 0.7392, 0.3033, 0.8542, 0.1941, 0.8389, 0.1757, 0.7244, 0.3033, 0.8542, 0.3117, 0.9693, 0.2124, 0.9534, 0.1941, 0.8389, 0.1665, 0.2809, 0.1527, 0.3882, 0.02516, 0.3835, 0.05033, 0.2851, 0.2826, 0.2766, 0.2802, 0.3928, 0.1527, 0.3882, 0.1665, 0.2809, 0.2802, 0.3928, 0.2778, 0.509, 0.1389, 0.4955, 0.1527, 0.3882, 0.6305, 0.2875, 0.643, 0.4167, 0.5352, 0.4021, 0.5148, 0.268, 0.7462, 0.307, 0.7508, 0.4313, 0.643, 0.4167, 0.6305, 0.2875, 0.7508, 0.4313, 0.7555, 0.5556, 0.6556, 0.5458, 0.643, 0.4167, 0.6441, 0.7594, 0.6384, 0.8662, 0.5217, 0.8849, 0.533, 0.7686, 0.7553, 0.7502, 0.7552, 0.8475, 0.6384, 0.8662, 0.6441, 0.7594, 0.7552, 0.8475, 0.7552, 0.9448, 0.6327, 0.973, 0.6384, 0.8662, 0.1389, 0.4955, 0.1573, 0.6099, 0.02829, 0.5958, 0.0, 0.4819, 0.2778, 0.509, 0.2863, 0.6241, 0.1573, 0.6099, 0.1389, 0.4955, 0.2863, 0.6241, 0.2948, 0.7392, 0.1757, 0.7244, 0.1573, 0.6099, 0.4167, 0.5226, 0.4153, 0.6382, 0.2863, 0.6241, 0.2778, 0.509, 0.5557, 0.5361, 0.5443, 0.6524, 0.4153, 0.6382, 0.4167, 0.5226, 0.5443, 0.6524, 0.533, 0.7686, 0.4139, 0.7539, 0.4153, 0.6382, 0.4139, 0.7539, 0.4125, 0.8696, 0.3033, 0.8542, 0.2948, 0.7392, 0.533, 0.7686, 0.5217, 0.8849, 0.4125, 0.8696, 0.4139, 0.7539, 0.5217, 0.8849, 0.5103, 1.001, 0.411, 0.9852, 0.4125, 0.8696, 0.194, 0.06626, 0.1802, 0.1736, 0.07549, 0.1867, 0.1007, 0.08834, 0.2873, 0.04417, 0.2849, 0.1604, 0.1802, 0.1736, 0.194, 0.06626, 0.2849, 0.1604, 0.2826, 0.2766, 0.1665, 0.2809, 0.1802, 0.1736, 0.3807, 0.02209, 0.3897, 0.1472, 0.2849, 0.1604, 0.2873, 0.04417, 0.474, 0.0, 0.4944, 0.134, 0.3897, 0.1472, 0.3807, 0.02209, 0.4944, 0.134, 0.5148, 0.268, 0.3987, 0.2723, 0.3897, 0.1472, 0.3987, 0.2723, 0.4077, 0.3974, 0.2802, 0.3928, 0.2826, 0.2766, 0.5148, 0.268, 0.5352, 0.4021, 0.4077, 0.3974, 0.3987, 0.2723, 0.5352, 0.4021, 0.5557, 0.5361, 0.4167, 0.5226, 0.4077, 0.3974, 0.6055, 0.02925, 0.618, 0.1584, 0.4944, 0.134, 0.474, 0.0, 0.737, 0.0585, 0.7416, 0.1828, 0.618, 0.1584, 0.6055, 0.02925, 0.7416, 0.1828, 0.7462, 0.307, 0.6305, 0.2875, 0.618, 0.1584, 0.8685, 0.08775, 0.8652, 0.2071, 0.7416, 0.1828, 0.737, 0.0585, 1.0, 0.117, 0.9888, 0.2315, 0.8652, 0.2071, 0.8685, 0.08775, 0.9888, 0.2315, 0.9776, 0.346, 0.8619, 0.3265, 0.8652, 0.2071, 0.8619, 0.3265, 0.8586, 0.4459, 0.7508, 0.4313, 0.7462, 0.307, 0.9776, 0.346, 0.9664, 0.4605, 0.8586, 0.4459, 0.8619, 0.3265, 0.9664, 0.4605, 0.9552, 0.5751, 0.8553, 0.5653, 0.8586, 0.4459, 0.6556, 0.5458, 0.6498, 0.6526, 0.5443, 0.6524, 0.5557, 0.5361, 0.7555, 0.5556, 0.7554, 0.6529, 0.6498, 0.6526, 0.6556, 0.5458, 0.7554, 0.6529, 0.7553, 0.7502, 0.6441, 0.7594, 0.6498, 0.6526, 0.8553, 0.5653, 0.8609, 0.6532, 0.7554, 0.6529, 0.7555, 0.5556, 0.9552, 0.5751, 0.9664, 0.6534, 0.8609, 0.6532, 0.8553, 0.5653, 0.9664, 0.6534, 0.9776, 0.7318, 0.8665, 0.741, 0.8609, 0.6532, 0.8665, 0.741, 0.872, 0.8288, 0.7552, 0.8475, 0.7553, 0.7502, 0.9776, 0.7318, 0.9888, 0.8101, 0.872, 0.8288, 0.8665, 0.741, 0.9888, 0.8101, 1.0, 0.8885, 0.8776, 0.9167, 0.872, 0.8288, 0.1417, 0.04189, 0.8062, 0.04189, 0.8062, 1.005, 0.1417, 1.005, 0.1417, 0.04189, 0.8062, 0.04189, 0.8062, 1.005, 0.1417, 1.005, 0.0001001, 0.03916, 0.9999, 0.03916, 0.9999, 1.004, 9.998e-05, 1.004, 0.0001001, 0.03916, 0.9999, 0.03916, 0.9999, 1.004, 9.998e-05, 1.004])
me_plane_003.materials.append(mat_material_003)
me_plane_003.materials.append(mat_stone)
me_plane_003.materials.append(mat_water)
me_plane_003.materials.append(mat_material_001)
me_plane_003.use_remesh_preserve_volume = False
me_plane_003.use_remesh_preserve_attributes = False
me_plane_003.use_mirror_vertex_groups = False
me_plane_003.update()

# ---- objects
ob_plane_002 = bpy.data.objects.new('Plane.002', me_plane_003)

# ---- transforms, parenting, visibility, modifiers, constraints
ob_plane_002.location = (0.0, 0.0, 0.03725)
ob_plane_002.rotation_euler = (1.571, 0.0, -3.142)
ob_plane_002.scale = (0.0368, 0.0368, 0.0368)
ob_plane_002.lineart.crease_threshold = 0.0

# ---- collection membership
col_collection_1.objects.link(ob_plane_002)

# ---- scene / render settings (as saved in the file)
scene.frame_start = 1; scene.frame_end = 250; scene.frame_set(1)
scene.render.engine = 'BLENDER_EEVEE_NEXT'
scene.render.resolution_percentage = 50
scene.render.dither_intensity = 0.0
scene.cycles.use_denoising = False
scene.cycles.samples = 10
scene.cycles.sampling_pattern = 'TABULATED_SOBOL'
scene.cycles.light_sampling_threshold = 0.0
scene.cycles.use_adaptive_sampling = False
scene.cycles.use_light_tree = False
scene.cycles.blur_glossy = 0.0
scene.cycles.volume_bounces = 1
scene.cycles.pixel_filter_type = 'GAUSSIAN'
scene.cycles.sample_clamp_indirect = 0.0
scene.view_settings.view_transform = 'Standard'
bpy.context.view_layer.update()

# ---- added for rendering (the .blend has no active camera and no usable light): camera, sun
cam_auto = bpy.data.cameras.new('AutoCamera')
cam_auto.lens = 50.0
cam_auto.sensor_width = 36.0
cam_auto.clip_end = 1000.0
ob_auto_camera = bpy.data.objects.new('AutoCamera', cam_auto)
scene.collection.objects.link(ob_auto_camera)
ob_auto_camera.location = (0.189497, -0.222658, 0.162292)
ob_auto_camera.rotation_euler = (1.09748, -7.21219e-08, 0.694738)
scene.camera = ob_auto_camera
light_auto_sun = bpy.data.lights.new('AutoSun', 'SUN')
light_auto_sun.energy = 3.0
light_auto_sun.angle = 0.0523599
ob_auto_sun = bpy.data.objects.new('AutoSun', light_auto_sun)
scene.collection.objects.link(ob_auto_sun)
ob_auto_sun.rotation_euler = (0.872665, 0.174533, 0.523599)
bpy.context.view_layer.update()
